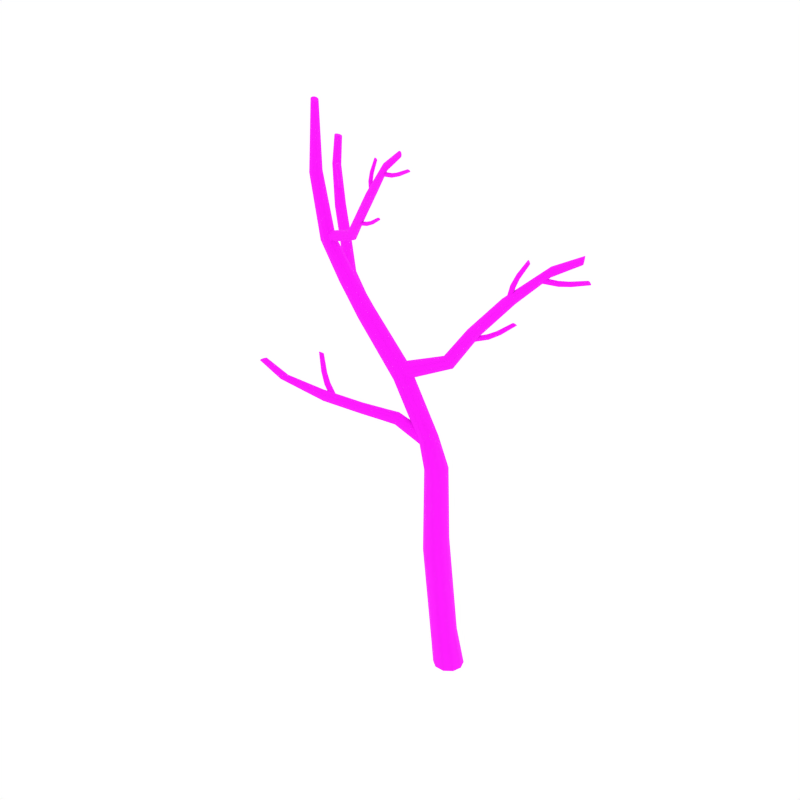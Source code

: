 # Source: DeadBirch_6.blend  (saved by Blender 2.79.0; exported with 4.5.12 LTS)
import bpy
from mathutils import Matrix  # noqa: F401  (used for matrix-valued properties, if any)

bpy.ops.wm.read_factory_settings(use_empty=True)
scene = bpy.context.scene
scene.name = 'Scene'

# ---- collections
col_collection_1 = bpy.data.collections.new('Collection 1'); scene.collection.children.link(col_collection_1)

# ---- images (referenced by path relative to the original .blend; pixels are not part of the script)
import os
ASSET_DIR = os.environ.get("B2B_ASSET_DIR", "")  # directory of the original .blend (textures are referenced by path, not embedded)
HERE = os.path.dirname(os.path.abspath(__file__))  # packed textures are extracted next to this script under _unpacked/

def load_image(name, relpath, width, height, colorspace="sRGB"):
    """Load a texture the original file referenced (path relative to the .blend, or extracted next to this script)."""
    p = next((c for c in (os.path.join(HERE, relpath), os.path.join(ASSET_DIR, relpath)) if relpath and os.path.exists(c)), "")
    if p:
        img = bpy.data.images.load(p, check_existing=True)
        img.name = name
    else:  # same state as the original file: an image datablock whose file is absent (Cycles renders it pink)
        img = bpy.data.images.new(name, width, height)
        img.source = "FILE"
        img.filepath = "//" + (relpath or name)
    img.colorspace_settings.name = colorspace
    return img
img_bark2_png = load_image('Bark2.png', 'Bark2.png', 1024, 1024, 'sRGB')

# ---- materials (node trees are filled in below, after node groups)
mat_birch_bark = bpy.data.materials.new('Birch_Bark')
mat_birch_bark.alpha_threshold = 0.0
mat_birch_bark.roughness = 0.5

# ---- node groups
ng_auto_smooth = bpy.data.node_groups.new('Auto Smooth', 'GeometryNodeTree')
_s = ng_auto_smooth.interface.new_socket(name='Geometry', in_out='OUTPUT', socket_type='NodeSocketGeometry')
_s = ng_auto_smooth.interface.new_socket(name='Geometry', in_out='INPUT', socket_type='NodeSocketGeometry')
_s = ng_auto_smooth.interface.new_socket(name='Angle', in_out='INPUT', socket_type='NodeSocketFloat')
_s.subtype = 'ANGLE'
_s.min_value = 0.0
_s.max_value = 3.142
ng_auto_smooth.is_modifier = True
_N = ng_auto_smooth.nodes; _L = ng_auto_smooth.links
n0 = _N.new('NodeGroupOutput'); n0.name = 'Group Output'; n0.location = (480, -100)
n1 = _N.new('NodeGroupInput'); n1.name = 'Group Input'; n1.location = (-420, -300)
n2 = _N.new('NodeGroupInput'); n2.name = 'Group Input.001'; n2.location = (-60, -100)
n3 = _N.new('GeometryNodeSetShadeSmooth'); n3.name = 'Set Shade Smooth'; n3.location = (120, -100)
n3.domain = 'EDGE'
n4 = _N.new('GeometryNodeSetShadeSmooth'); n4.name = 'Set Shade Smooth.001'; n4.location = (300, -100)
n5 = _N.new('GeometryNodeInputMeshEdgeAngle'); n5.name = 'Edge Angle'; n5.location = (-420, -220)
n6 = _N.new('GeometryNodeInputEdgeSmooth'); n6.name = 'Is Edge Smooth'; n6.location = (-60, -160)
n7 = _N.new('GeometryNodeInputShadeSmooth'); n7.name = 'Is Face Smooth'; n7.location = (-240, -340)
n8 = _N.new('FunctionNodeBooleanMath'); n8.name = 'Boolean Math'; n8.location = (-60, -220)
n9 = _N.new('FunctionNodeCompare'); n9.name = 'Compare'; n9.location = (-240, -180)
n9.operation = 'LESS_EQUAL'
_L.new(n5.outputs[0], n9.inputs[0])
_L.new(n4.outputs[0], n0.inputs[0])
_L.new(n1.outputs[1], n9.inputs[1])
_L.new(n9.outputs[0], n8.inputs[0])
_L.new(n7.outputs[0], n8.inputs[1])
_L.new(n2.outputs[0], n3.inputs[0])
_L.new(n6.outputs[0], n3.inputs[1])
_L.new(n3.outputs[0], n4.inputs[0])
_L.new(n8.outputs[0], n3.inputs[2])
n0.is_active_output = True

# ---- material node trees
mat_birch_bark.use_nodes = True; mat_birch_bark.node_tree.nodes.clear()
_N = mat_birch_bark.node_tree.nodes; _L = mat_birch_bark.node_tree.links
n0 = _N.new('ShaderNodeOutputMaterial'); n0.name = 'Material Output'; n0.location = (405, -465)
n1 = _N.new('ShaderNodeBsdfPrincipled'); n1.name = 'Principled BSDF'; n1.location = (115, -465)
n1.width = 150
n1.subsurface_method = 'BURLEY'
n1.inputs[2].default_value = 1.0
n1.inputs[3].default_value = 1.45
n1.inputs[9].default_value = (1.0, 1.0, 1.0)
n2 = _N.new('ShaderNodeTexImage'); n2.name = 'Image Texture.001'; n2.location = (-402, -432)
n2.width = 136
n2.image = img_bark2_png
_L.new(n1.outputs[0], n0.inputs[0])
_L.new(n2.outputs[0], n1.inputs[0])
n0.is_active_output = True

# ---- world
world_world = bpy.data.worlds.new('World'); scene.world = world_world
world_world.color = (1.0, 1.0, 1.0)
world_world.use_sun_shadow = False
world_world.sun_shadow_jitter_overblur = 0.0
world_world.cycles.sampling_method = 'NONE'
world_world.cycles.sample_map_resolution = 256

# ---- meshes
me_cylinder_055 = bpy.data.meshes.new('Cylinder.055')
me_cylinder_055.from_pydata([(0.2192, -0.148, -0.0009221), (0.2641, 0.009037, -0.002625), (0.08378, -0.2543, 0.001441), (-0.08573, -0.2544, 0.002913), (-0.2138, -0.1581, 0.002992), (-0.2641, -0.008299, 0.002473), (-0.2195, 0.1474, 0.001491), (-0.08845, 0.2505, -0.0001826), (0.07872, 0.2544, -0.002014), (0.2121, 0.1599, -0.002992), (-0.09803, -0.2032, 3.786), (-0.06942, -0.08823, 3.825), (-0.1913, -0.2817, 3.76), (-0.3159, -0.2853, 3.77), (-0.4156, -0.2147, 3.805), (-0.4576, -0.1018, 3.844), (-0.4267, 0.01723, 3.873), (-0.3288, 0.09369, 3.88), (-0.2066, 0.09359, 3.873), (-0.1099, 0.02312, 3.857), (-1.607, -0.2287, 6.256), (-1.58, -0.1403, 6.274), (-1.653, -0.2853, 6.196), (-1.709, -0.2868, 6.118), (-1.751, -0.2301, 6.051), (-1.759, -0.1368, 6.02), (-1.725, -0.04533, 6.036), (-1.664, 0.01046, 6.091), (-1.605, 0.007467, 6.17), (-1.578, -0.05168, 6.242), (-2.578, -0.1812, 9.283), (-2.564, -0.1443, 9.283), (-2.607, -0.2038, 9.293), (-2.642, -0.2038, 9.311), (-2.668, -0.1812, 9.328), (-2.675, -0.1443, 9.339), (-2.661, -0.1082, 9.339), (-2.632, -0.08688, 9.329), (-2.599, -0.08688, 9.312), (-2.573, -0.1082, 9.295), (-0.8432, -0.2824, 5.479), (-0.2421, -0.2813, 4.457), (-0.2155, -0.1849, 4.468), (-0.8172, -0.1854, 5.502), (-0.8914, -0.344, 5.41), (-0.313, -0.3421, 4.417), (-0.9476, -0.3447, 5.319), (-0.4005, -0.3411, 4.369), (-0.9901, -0.2823, 5.244), (-0.4698, -0.283, 4.331), (-1.0, -0.1812, 5.212), (-0.4963, -0.1909, 4.312), (-0.9736, -0.08076, 5.234), (-0.4708, -0.09574, 4.318), (-0.9165, -0.01872, 5.301), (-0.3989, -0.03269, 4.348), (-0.8572, -0.02097, 5.393), (-0.3102, -0.03033, 4.399), (-0.8229, -0.08672, 5.471), (-0.2413, -0.08981, 4.447), (-1.715, -0.05767, 6.099), (-1.754, -0.1198, 6.091), (-1.672, -0.01722, 6.146), (-1.645, -0.01376, 6.217), (-1.643, -0.04963, 6.285), (-1.668, -0.1116, 6.322), (-1.709, -0.176, 6.315), (-1.748, -0.2201, 6.264), (-1.774, -0.2226, 6.19), (-1.778, -0.1816, 6.125), (-2.555, 0.5039, 6.337), (-2.591, 0.4455, 6.333), (-2.508, 0.5394, 6.375), (-2.469, 0.5384, 6.435), (-2.455, 0.5002, 6.493), (-2.469, 0.4392, 6.527), (-2.506, 0.3787, 6.523), (-2.551, 0.3402, 6.481), (-2.589, 0.3423, 6.419), (-2.605, 0.385, 6.364), (-2.875, 0.7729, 6.739), (-2.9, 0.7174, 6.735), (-2.839, 0.8102, 6.773), (-2.808, 0.8148, 6.828), (-2.794, 0.784, 6.882), (-2.802, 0.7294, 6.913), (-2.828, 0.672, 6.91), (-2.861, 0.6322, 6.871), (-2.892, 0.6287, 6.814), (-2.908, 0.6633, 6.763), (-3.256, 1.067, 7.214), (-3.28, 1.011, 7.21), (-3.222, 1.105, 7.25), (-3.194, 1.111, 7.306), (-3.183, 1.082, 7.361), (-3.191, 1.028, 7.393), (-3.217, 0.9699, 7.389), (-3.247, 0.9288, 7.35), (-3.274, 0.9236, 7.292), (-3.288, 0.9569, 7.239), (-3.62, 1.389, 7.86), (-3.65, 1.354, 7.868), (-3.575, 1.4, 7.854), (-3.53, 1.382, 7.853), (-3.504, 1.342, 7.858), (-3.507, 1.295, 7.867), (-3.537, 1.259, 7.875), (-3.584, 1.247, 7.878), (-3.63, 1.266, 7.877), (-3.654, 1.308, 7.875), (-3.725, 1.556, 8.306), (-3.75, 1.527, 8.314), (-3.687, 1.564, 8.295), (-3.65, 1.548, 8.288), (-3.629, 1.513, 8.287), (-3.632, 1.473, 8.293), (-3.658, 1.443, 8.302), (-3.698, 1.434, 8.31), (-3.736, 1.452, 8.316), (-3.754, 1.488, 8.319), (-3.204, 1.045, 7.691), (-3.205, 1.025, 7.679), (-3.216, 1.06, 7.704), (-3.237, 1.064, 7.715), (-3.259, 1.055, 7.718), (-3.274, 1.036, 7.712), (-3.275, 1.016, 7.699), (-3.263, 1.002, 7.684), (-3.241, 0.9983, 7.673), (-3.218, 1.007, 7.672), (-3.158, 0.9755, 7.834), (-3.157, 0.9541, 7.826), (-3.171, 0.9943, 7.838), (-3.193, 1.003, 7.837), (-3.215, 0.9977, 7.83), (-3.229, 0.9807, 7.82), (-3.229, 0.9586, 7.811), (-3.215, 0.9399, 7.806), (-3.192, 0.9317, 7.807), (-3.17, 0.9374, 7.816), (-3.124, 0.8788, 8.054), (-3.124, 0.8602, 8.048), (-3.135, 0.8955, 8.055), (-3.153, 0.9037, 8.051), (-3.171, 0.8999, 8.042), (-3.182, 0.8856, 8.033), (-3.182, 0.8664, 8.027), (-3.17, 0.8497, 8.024), (-3.151, 0.8419, 8.029), (-3.134, 0.8462, 8.039), (-3.32, 1.153, 7.509), (-3.323, 1.135, 7.495), (-3.329, 1.165, 7.527), (-3.346, 1.165, 7.544), (-3.364, 1.152, 7.553), (-3.378, 1.133, 7.55), (-3.381, 1.114, 7.536), (-3.373, 1.103, 7.515), (-3.356, 1.104, 7.498), (-3.337, 1.116, 7.491), (-2.844, -1.338, 5.418), (-2.814, -1.325, 5.437), (-2.793, -1.293, 5.444), (-2.79, -1.256, 5.435), (-2.803, -1.229, 5.412), (-2.829, -1.221, 5.385), (-2.858, -1.236, 5.365), (-2.878, -1.268, 5.359), (-2.869, -1.33, 5.392), (-2.882, -1.303, 5.371), (-2.449, -1.287, 5.198), (-2.417, -1.27, 5.225), (-2.398, -1.23, 5.238), (-2.399, -1.185, 5.231), (-2.417, -1.153, 5.205), (-2.446, -1.146, 5.172), (-2.475, -1.165, 5.144), (-2.494, -1.204, 5.133), (-2.477, -1.278, 5.167), (-2.495, -1.247, 5.143), (-1.788, -1.021, 4.944), (-1.792, -1.009, 5.003), (-1.826, -0.9809, 5.044), (-1.874, -0.9463, 5.05), (-1.915, -0.9162, 5.02), (-1.935, -0.9034, 4.967), (-1.927, -0.9131, 4.909), (-1.894, -0.9424, 4.87), (-1.809, -1.009, 4.893), (-1.849, -0.9793, 4.865), (-1.258, -0.7266, 4.776), (-1.26, -0.7134, 4.834), (-1.292, -0.6822, 4.875), (-1.338, -0.6454, 4.881), (-1.379, -0.6144, 4.852), (-1.4, -0.6021, 4.798), (-1.393, -0.6139, 4.741), (-1.362, -0.6457, 4.702), (-1.281, -0.7149, 4.725), (-1.32, -0.6847, 4.697), (-0.7866, -0.4637, 4.63), (-0.7692, -0.4429, 4.691), (-0.7827, -0.3957, 4.738), (-0.8202, -0.3413, 4.75), (-0.8628, -0.2986, 4.723), (-0.8966, -0.2846, 4.668), (-0.9087, -0.3051, 4.606), (-0.8955, -0.3527, 4.562), (-0.8214, -0.4495, 4.578), (-0.8626, -0.408, 4.552), (-0.2931, -0.2918, 4.293), (-0.2437, -0.261, 4.349), (-0.2228, -0.1912, 4.385), (-0.238, -0.1121, 4.386), (-0.2777, -0.05383, 4.35), (-0.3294, -0.03803, 4.291), (-0.3733, -0.07128, 4.234), (-0.3936, -0.1405, 4.2), (-0.3446, -0.2746, 4.238), (-0.3828, -0.2178, 4.203), (-0.2622, 0.09275, 0.509), (-0.1602, 0.1895, 0.5767), (-0.1088, -0.2898, 0.5277), (-0.2279, -0.1991, 0.4814), (0.1425, -0.04064, 0.7181), (0.1246, -0.1877, 0.6788), (-0.02529, 0.191, 0.6536), (-0.2858, -0.05635, 0.4742), (0.03048, -0.2876, 0.6036), (0.08685, 0.1015, 0.7086), (-0.4571, 0.06663, 2.336), (-0.2933, -0.3066, 2.311), (-0.0404, -0.06425, 2.487), (-0.3521, 0.1606, 2.394), (-0.418, -0.2187, 2.288), (-0.05694, -0.2067, 2.44), (-0.2137, 0.1612, 2.454), (-0.48, -0.0793, 2.297), (-0.1508, -0.3033, 2.369), (-0.09869, 0.07398, 2.492), (-1.712, -0.8602, 4.844), (-1.698, -0.8342, 4.855), (-1.68, -0.8228, 4.878), (-1.666, -0.8308, 4.905), (-1.658, -0.8546, 4.922), (-1.66, -0.8851, 4.926), (-1.673, -0.9105, 4.913), (-1.69, -0.9208, 4.89), (-1.714, -0.8896, 4.849), (-1.706, -0.9125, 4.866), (-2.134, -0.7117, 5.537), (-2.116, -0.6954, 5.526), (-2.091, -0.6919, 5.521), (-2.067, -0.7029, 5.524), (-2.055, -0.7243, 5.532), (-2.058, -0.7476, 5.543), (-2.076, -0.7638, 5.553), (-2.101, -0.7664, 5.558), (-2.136, -0.7342, 5.548), (-2.124, -0.7548, 5.556), (-2.025, -0.7814, 5.253), (-2.005, -0.7608, 5.243), (-1.974, -0.755, 5.242), (-1.946, -0.7667, 5.25), (-1.932, -0.7914, 5.262), (-1.937, -0.8194, 5.273), (-1.958, -0.8399, 5.28), (-1.988, -0.8445, 5.281), (-2.029, -0.8083, 5.265), (-2.015, -0.8321, 5.276), (-1.92, -0.8223, 5.071), (-1.901, -0.7979, 5.074), (-1.875, -0.7878, 5.089), (-1.853, -0.7966, 5.109), (-1.842, -0.8205, 5.125), (-1.846, -0.8502, 5.131), (-1.865, -0.8743, 5.126), (-1.89, -0.8832, 5.112), (-1.924, -0.851, 5.079), (-1.913, -0.874, 5.094), (-2.068, -0.2492, 6.686), (-2.018, -0.1977, 6.735), (-1.994, -0.1163, 6.748), (-2.0, -0.03512, 6.721), (-2.127, -0.2499, 6.623), (-2.173, -0.1983, 6.569), (-2.185, -0.1146, 6.544), (-2.157, -0.03216, 6.555), (-2.099, 0.0194, 6.598), (-2.037, 0.01803, 6.662), (-2.616, -0.1584, 8.235), (-2.391, -0.1633, 7.206), (-2.366, -0.09059, 7.209), (-2.595, -0.09558, 8.237), (-2.667, -0.1975, 8.22), (-2.45, -0.2085, 7.188), (-2.728, -0.1973, 8.199), (-2.522, -0.208, 7.163), (-2.777, -0.1578, 8.179), (-2.579, -0.1621, 7.141), (-2.794, -0.09464, 8.168), (-2.599, -0.0893, 7.129), (-2.773, -0.03208, 8.169), (-2.574, -0.01729, 7.13), (-2.721, 0.007492, 8.18), (-2.513, 0.02872, 7.144), (-2.658, 0.007122, 8.202), (-2.439, 0.02849, 7.169), (-2.611, -0.03302, 8.225), (-2.384, -0.01815, 7.195), (-2.478, -0.1559, 7.254), (-2.485, -0.1141, 7.286), (-2.471, -0.1717, 7.203), (-2.464, -0.1541, 7.152), (-2.46, -0.1092, 7.121), (-2.462, -0.0545, 7.121), (-2.47, -0.01111, 7.154), (-2.481, 0.004622, 7.206), (-2.489, -0.01483, 7.258), (-2.488, -0.06117, 7.288), (-1.982, -0.1929, 7.389), (-1.996, -0.1492, 7.415), (-1.953, -0.2121, 7.347), (-1.919, -0.1982, 7.306), (-1.893, -0.156, 7.283), (-1.886, -0.1017, 7.285), (-1.901, -0.0563, 7.312), (-1.933, -0.03646, 7.352), (-1.969, -0.05192, 7.393), (-1.991, -0.09628, 7.417), (-1.736, -0.2966, 7.702), (-1.752, -0.2552, 7.718), (-1.7, -0.3189, 7.68), (-1.655, -0.3131, 7.663), (-1.619, -0.2807, 7.656), (-1.607, -0.234, 7.663), (-1.622, -0.1911, 7.68), (-1.661, -0.1676, 7.699), (-1.708, -0.1746, 7.716), (-1.742, -0.2094, 7.724), (-1.248, -0.5755, 8.241), (-1.263, -0.5308, 8.244), (-1.21, -0.604, 8.236), (-1.162, -0.6046, 8.233), (-1.122, -0.5764, 8.232), (-1.106, -0.5302, 8.234), (-1.121, -0.4839, 8.237), (-1.161, -0.4547, 8.238), (-1.211, -0.4553, 8.241), (-1.249, -0.4855, 8.244), (-0.8733, -0.6399, 8.733), (-0.8794, -0.6078, 8.747), (-0.8634, -0.6574, 8.703), (-0.8522, -0.6529, 8.668), (-0.8439, -0.6275, 8.642), (-0.8426, -0.5912, 8.635), (-0.8489, -0.5579, 8.65), (-0.8617, -0.5402, 8.681), (-0.8738, -0.5458, 8.716), (-0.8794, -0.5724, 8.742), (-0.5757, -0.6712, 8.959), (-0.5795, -0.6441, 8.972), (-0.5713, -0.6859, 8.932), (-0.5667, -0.6818, 8.902), (-0.5639, -0.6601, 8.879), (-0.5644, -0.6292, 8.873), (-0.5682, -0.6011, 8.887), (-0.5751, -0.5863, 8.914), (-0.5803, -0.5913, 8.945), (-0.5809, -0.614, 8.967), (-1.226, -0.5219, 8.421), (-1.226, -0.5417, 8.42), (-1.214, -0.5053, 8.42), (-1.195, -0.4987, 8.417), (-1.176, -0.5048, 8.414), (-1.164, -0.5213, 8.412), (-1.164, -0.5418, 8.411), (-1.176, -0.5586, 8.411), (-1.196, -0.5649, 8.413), (-1.215, -0.558, 8.418), (-1.2, -0.5135, 8.561), (-1.2, -0.5331, 8.563), (-1.192, -0.4981, 8.551), (-1.177, -0.4928, 8.538), (-1.161, -0.5002, 8.527), (-1.151, -0.5173, 8.522), (-1.151, -0.5375, 8.525), (-1.161, -0.5535, 8.533), (-1.177, -0.5584, 8.546), (-1.191, -0.5501, 8.558), (-1.134, -0.4945, 8.757), (-1.134, -0.511, 8.759), (-1.128, -0.4818, 8.747), (-1.118, -0.478, 8.734), (-1.106, -0.4848, 8.723), (-1.098, -0.4995, 8.718), (-1.097, -0.5166, 8.721), (-1.105, -0.5297, 8.73), (-1.116, -0.5332, 8.743), (-1.127, -0.5256, 8.755), (-1.218, -0.5187, 8.214), (-1.217, -0.5382, 8.211), (-1.207, -0.5024, 8.219), (-1.188, -0.4959, 8.224), (-1.169, -0.502, 8.228), (-1.156, -0.5184, 8.228), (-1.155, -0.5386, 8.224), (-1.166, -0.555, 8.218), (-1.186, -0.5611, 8.212), (-1.205, -0.5544, 8.21), (-0.7326, -0.5951, 8.563), (-0.7366, -0.6144, 8.565), (-0.7329, -0.577, 8.572), (-0.7371, -0.5673, 8.59), (-0.7435, -0.5701, 8.609), (-0.75, -0.5842, 8.623), (-0.7542, -0.6042, 8.625), (-0.7553, -0.6224, 8.615), (-0.7512, -0.6319, 8.597), (-0.7434, -0.6284, 8.578), (-0.598, -0.6023, 8.608), (-0.5986, -0.6218, 8.611), (-0.6061, -0.5846, 8.613), (-0.6199, -0.5756, 8.625), (-0.6339, -0.579, 8.64), (-0.6429, -0.5936, 8.651), (-0.6437, -0.6137, 8.654), (-0.6362, -0.632, 8.648), (-0.6223, -0.6408, 8.635), (-0.6074, -0.6364, 8.621), (-0.412, -0.6008, 8.7), (-0.4117, -0.6173, 8.703), (-0.4204, -0.5862, 8.703), (-0.434, -0.5791, 8.711), (-0.4473, -0.5826, 8.721), (-0.4554, -0.5952, 8.73), (-0.4553, -0.6123, 8.733), (-0.4472, -0.6274, 8.729), (-0.4334, -0.6343, 8.721), (-0.4195, -0.63, 8.711), (-0.9359, -0.5625, 8.54), (-0.9423, -0.5811, 8.543), (-0.93, -0.5456, 8.55), (-0.9265, -0.5372, 8.568), (-0.9266, -0.5409, 8.588), (-0.9307, -0.5551, 8.602), (-0.9374, -0.5743, 8.605), (-0.9448, -0.5912, 8.595), (-0.9487, -0.5992, 8.576), (-0.947, -0.5951, 8.556), (-1.511, -0.262, 7.617), (-1.509, -0.2424, 7.616), (-1.517, -0.2777, 7.627), (-1.525, -0.2835, 7.645), (-1.532, -0.2766, 7.663), (-1.535, -0.2598, 7.674), (-1.533, -0.2396, 7.674), (-1.527, -0.2233, 7.663), (-1.519, -0.2179, 7.644), (-1.512, -0.2257, 7.627), (-1.385, -0.2896, 7.673), (-1.38, -0.2707, 7.674), (-1.398, -0.3031, 7.679), (-1.415, -0.3061, 7.691), (-1.428, -0.297, 7.703), (-1.433, -0.2793, 7.712), (-1.427, -0.2598, 7.713), (-1.415, -0.2456, 7.706), (-1.398, -0.243, 7.694), (-1.384, -0.2532, 7.682), (-1.216, -0.3348, 7.782), (-1.211, -0.319, 7.784), (-1.229, -0.3457, 7.785), (-1.244, -0.3473, 7.793), (-1.257, -0.3389, 7.801), (-1.261, -0.3235, 7.808), (-1.256, -0.3072, 7.81), (-1.243, -0.2958, 7.805), (-1.228, -0.2945, 7.797), (-1.215, -0.3039, 7.789), (-1.711, -0.2353, 7.577), (-1.711, -0.2156, 7.577), (-1.711, -0.2517, 7.588), (-1.711, -0.2584, 7.607), (-1.712, -0.2525, 7.627), (-1.712, -0.2362, 7.639), (-1.713, -0.2158, 7.639), (-1.714, -0.199, 7.627), (-1.714, -0.1927, 7.608), (-1.712, -0.1995, 7.588), (-0.9749, -0.08365, 5.479), (-0.9484, -0.1567, 5.524), (-0.9819, -0.04543, 5.396), (-0.9632, -0.05708, 5.306), (-0.9252, -0.1153, 5.244), (-0.8844, -0.1982, 5.235), (-0.8568, -0.274, 5.281), (-0.856, -0.3157, 5.365), (-0.8778, -0.3023, 5.457), (-0.9111, -0.2385, 5.517), (-0.3791, 0.2471, 5.645), (-0.3658, 0.1817, 5.674), (-0.3605, 0.2944, 5.592), (-0.3142, 0.3058, 5.534), (-0.2574, 0.2757, 5.495), (-0.2134, 0.2151, 5.489), (-0.1993, 0.1475, 5.518), (-0.2224, 0.09673, 5.57), (-0.2717, 0.08629, 5.628), (-0.3254, 0.1213, 5.668), (-0.124, 0.4872, 6.086), (-0.1146, 0.4252, 6.102), (-0.0964, 0.5407, 6.06), (-0.03995, 0.5657, 6.035), (0.02387, 0.5512, 6.021), (0.06962, 0.5026, 6.022), (0.07984, 0.4387, 6.038), (0.04967, 0.3824, 6.06), (-0.009402, 0.358, 6.085), (-0.07189, 0.3765, 6.102), (0.2585, 0.8205, 6.587), (0.268, 0.7583, 6.601), (0.2867, 0.8752, 6.564), (0.344, 0.9014, 6.542), (0.4087, 0.8882, 6.531), (0.4549, 0.8401, 6.533), (0.4652, 0.7759, 6.548), (0.4347, 0.7186, 6.567), (0.3748, 0.6929, 6.588), (0.3113, 0.7101, 6.603), (0.8083, 1.229, 7.095), (0.8237, 1.19, 7.12), (0.8017, 1.248, 7.049), (0.8083, 1.24, 7.0), (0.8261, 1.206, 6.966), (0.8472, 1.161, 6.961), (0.8633, 1.12, 6.986), (0.8665, 1.099, 7.033), (0.8583, 1.108, 7.083), (0.843, 1.145, 7.116), (1.211, 1.486, 7.283), (1.226, 1.454, 7.305), (1.2, 1.5, 7.245), (1.2, 1.49, 7.203), (1.21, 1.459, 7.175), (1.226, 1.419, 7.171), (1.241, 1.386, 7.193), (1.249, 1.371, 7.233), (1.249, 1.382, 7.276), (1.241, 1.415, 7.303), (0.3666, 0.8127, 6.824), (0.3545, 0.8368, 6.82), (0.3899, 0.7982, 6.819), (0.4163, 0.7997, 6.81), (0.4353, 0.817, 6.798), (0.4394, 0.8432, 6.789), (0.4271, 0.8682, 6.785), (0.4024, 0.8823, 6.787), (0.3753, 0.8799, 6.797), (0.3575, 0.8622, 6.81), (0.4407, 0.8519, 6.999), (0.4302, 0.8768, 7.0), (0.4574, 0.835, 6.985), (0.475, 0.8334, 6.964), (0.4865, 0.848, 6.943), (0.487, 0.8731, 6.93), (0.4762, 0.8989, 6.931), (0.4574, 0.9155, 6.944), (0.4391, 0.9163, 6.966), (0.4296, 0.9012, 6.988), (0.5854, 0.9142, 7.236), (0.5772, 0.9356, 7.237), (0.5972, 0.8993, 7.222), (0.6089, 0.8971, 7.201), (0.616, 0.9089, 7.182), (0.6152, 0.93, 7.171), (0.6069, 0.9522, 7.173), (0.5933, 0.967, 7.186), (0.581, 0.9684, 7.207), (0.5757, 0.9561, 7.227), (0.3218, 0.7605, 6.548), (0.3102, 0.7841, 6.541), (0.346, 0.7476, 6.552), (0.3739, 0.751, 6.553), (0.3946, 0.7699, 6.55), (0.4, 0.7969, 6.544), (0.3881, 0.8213, 6.537), (0.3633, 0.8339, 6.53), (0.3348, 0.8295, 6.529), (0.3147, 0.8101, 6.534), (0.9578, 1.207, 6.826), (0.9422, 1.229, 6.828), (0.9705, 1.187, 6.84), (0.976, 1.177, 6.866), (0.972, 1.182, 6.894), (0.9595, 1.199, 6.912), (0.9433, 1.222, 6.914), (0.9286, 1.241, 6.9), (0.9229, 1.25, 6.873), (0.9292, 1.246, 6.845), (1.128, 1.3, 6.837), (1.117, 1.324, 6.839), (1.13, 1.275, 6.848), (1.122, 1.26, 6.87), (1.107, 1.26, 6.894), (1.091, 1.276, 6.91), (1.079, 1.301, 6.912), (1.076, 1.326, 6.899), (1.084, 1.341, 6.876), (1.1, 1.34, 6.853), (1.379, 1.422, 6.891), (1.37, 1.444, 6.893), (1.378, 1.401, 6.9), (1.368, 1.387, 6.916), (1.353, 1.386, 6.935), (1.338, 1.4, 6.947), (1.329, 1.422, 6.95), (1.329, 1.444, 6.94), (1.339, 1.457, 6.922), (1.356, 1.457, 6.905), (0.7254, 1.05, 6.872), (0.7074, 1.07, 6.875), (0.745, 1.035, 6.884), (0.7592, 1.031, 6.908), (0.7625, 1.041, 6.935), (0.753, 1.06, 6.953), (0.7345, 1.081, 6.957), (0.713, 1.095, 6.945), (0.6983, 1.098, 6.92), (0.6972, 1.089, 6.893), (0.1629, 0.6051, 5.963), (0.1779, 0.583, 5.96), (0.1459, 0.6183, 5.98), (0.1339, 0.6174, 6.005), (0.1321, 0.6024, 6.029), (0.1407, 0.5789, 6.041), (0.1561, 0.556, 6.038), (0.172, 0.5416, 6.02), (0.1835, 0.5429, 5.993), (0.1861, 0.5597, 5.971), (0.3014, 0.7123, 6.044), (0.32, 0.693, 6.042), (0.277, 0.719, 6.054), (0.2562, 0.7102, 6.07), (0.2474, 0.689, 6.086), (0.2538, 0.6634, 6.095), (0.2729, 0.6434, 6.093), (0.2971, 0.6359, 6.081), (0.3178, 0.6453, 6.064), (0.3265, 0.668, 6.05), (0.4844, 0.8612, 6.198), (0.5008, 0.8454, 6.197), (0.4624, 0.8655, 6.204), (0.4434, 0.8563, 6.215), (0.4349, 0.837, 6.225), (0.4402, 0.8149, 6.232), (0.4571, 0.7985, 6.231), (0.4791, 0.7937, 6.223), (0.4981, 0.8034, 6.212), (0.5063, 0.8238, 6.203), (-0.06375, 0.4484, 5.906), (-0.05165, 0.4245, 5.903), (-0.07377, 0.4662, 5.924), (-0.07701, 0.4713, 5.952), (-0.0719, 0.4612, 5.977), (-0.06087, 0.4397, 5.991), (-0.04837, 0.4149, 5.988), (-0.03994, 0.3957, 5.969), (-0.03745, 0.391, 5.941), (-0.04143, 0.4029, 5.916)], [], [(233, 230, 16, 17), (50, 48, 24, 25), (234, 231, 13, 14), (235, 232, 11, 10), (236, 233, 17, 18), (237, 234, 14, 15), (238, 235, 10, 12), (239, 236, 18, 19), (230, 237, 15, 16), (231, 238, 12, 13), (232, 239, 19, 11), (12, 10, 41, 45), (44, 40, 20, 22), (58, 56, 28, 29), (52, 50, 25, 26), (43, 58, 29, 21), (54, 52, 26, 27), (48, 46, 23, 24), (46, 44, 22, 23), (56, 54, 27, 28), (289, 288, 305, 307), (18, 17, 55, 57), (15, 14, 49, 51), (40, 43, 21, 20), (19, 18, 57, 59), (16, 15, 51, 53), (13, 12, 45, 47), (11, 19, 59, 42), (17, 16, 53, 55), (14, 13, 47, 49), (282, 283, 309, 292), (283, 289, 307, 309), (287, 286, 301, 303), (286, 285, 299, 301), (288, 287, 303, 305), (285, 284, 297, 299), (284, 280, 295, 297), (30, 31, 39, 38, 37, 36, 35, 34, 33, 32), (308, 306, 38, 39), (302, 300, 35, 36), (296, 294, 32, 33), (293, 308, 39, 31), (304, 302, 36, 37), (298, 296, 33, 34), (294, 290, 30, 32), (306, 304, 37, 38), (300, 298, 34, 35), (281, 282, 292, 291), (41, 42, 43, 40), (45, 41, 40, 44), (47, 45, 44, 46), (49, 47, 46, 48), (51, 49, 48, 50), (53, 51, 50, 52), (55, 53, 52, 54), (57, 55, 54, 56), (59, 57, 56, 58), (42, 59, 58, 43), (10, 11, 42, 41), (64, 63, 73, 74), (60, 61, 71, 70), (68, 67, 77, 78), (65, 64, 74, 75), (62, 60, 70, 72), (69, 68, 78, 79), (66, 65, 75, 76), (63, 62, 72, 73), (61, 69, 79, 71), (67, 66, 76, 77), (70, 71, 81, 80), (78, 77, 87, 88), (75, 74, 84, 85), (72, 70, 80, 82), (79, 78, 88, 89), (76, 75, 85, 86), (73, 72, 82, 83), (71, 79, 89, 81), (77, 76, 86, 87), (74, 73, 83, 84), (88, 87, 97, 98), (85, 84, 94, 95), (82, 80, 90, 92), (89, 88, 98, 99), (86, 85, 95, 96), (83, 82, 92, 93), (81, 89, 99, 91), (87, 86, 96, 97), (84, 83, 93, 94), (80, 81, 91, 90), (95, 94, 104, 105), (92, 90, 100, 102), (99, 98, 108, 109), (96, 95, 105, 106), (93, 92, 102, 103), (91, 99, 109, 101), (97, 96, 106, 107), (94, 93, 103, 104), (90, 91, 101, 100), (98, 97, 107, 108), (102, 100, 110, 112), (109, 108, 118, 119), (106, 105, 115, 116), (103, 102, 112, 113), (101, 109, 119, 111), (107, 106, 116, 117), (104, 103, 113, 114), (100, 101, 111, 110), (108, 107, 117, 118), (105, 104, 114, 115), (125, 135, 134, 124), (122, 132, 130, 120), (129, 139, 138, 128), (126, 136, 135, 125), (123, 133, 132, 122), (121, 131, 139, 129), (127, 137, 136, 126), (124, 134, 133, 123), (120, 130, 131, 121), (128, 138, 137, 127), (132, 142, 140, 130), (139, 149, 148, 138), (136, 146, 145, 135), (133, 143, 142, 132), (131, 141, 149, 139), (137, 147, 146, 136), (134, 144, 143, 133), (130, 140, 141, 131), (138, 148, 147, 137), (135, 145, 144, 134), (123, 122, 152, 153), (121, 129, 159, 151), (127, 126, 156, 157), (124, 123, 153, 154), (120, 121, 151, 150), (128, 127, 157, 158), (125, 124, 154, 155), (122, 120, 150, 152), (129, 128, 158, 159), (126, 125, 155, 156), (141, 140, 142, 143, 144, 145, 146, 147, 148, 149), (175, 176, 166, 165), (274, 264, 265, 275), (173, 174, 164, 163), (172, 173, 163, 162), (174, 175, 165, 164), (170, 171, 161, 160), (178, 170, 160, 168), (179, 178, 168, 169), (171, 172, 162, 161), (176, 177, 167, 166), (177, 179, 169, 167), (180, 181, 171, 170), (188, 180, 170, 178), (181, 182, 172, 171), (187, 189, 179, 177), (186, 187, 177, 176), (185, 186, 176, 175), (189, 188, 178, 179), (183, 184, 174, 173), (182, 183, 173, 172), (197, 199, 189, 187), (196, 197, 187, 186), (199, 198, 188, 189), (194, 195, 185, 184), (193, 194, 184, 183), (192, 193, 183, 182), (195, 196, 186, 185), (190, 191, 181, 180), (198, 190, 180, 188), (184, 185, 175, 174), (203, 204, 194, 193), (205, 206, 196, 195), (201, 202, 192, 191), (200, 201, 191, 190), (208, 200, 190, 198), (202, 203, 193, 192), (207, 209, 199, 197), (206, 207, 197, 196), (191, 192, 182, 181), (204, 205, 195, 194), (212, 213, 203, 202), (219, 218, 208, 209), (217, 219, 209, 207), (216, 217, 207, 206), (218, 210, 200, 208), (214, 215, 205, 204), (213, 214, 204, 203), (209, 208, 198, 199), (211, 212, 202, 201), (210, 211, 201, 200), (1, 9, 229, 224), (3, 2, 228, 222), (6, 5, 227, 220), (9, 8, 226, 229), (2, 0, 225, 228), (5, 4, 223, 227), (8, 7, 221, 226), (0, 1, 224, 225), (4, 3, 222, 223), (7, 6, 220, 221), (224, 229, 239, 232), (222, 228, 238, 231), (220, 227, 237, 230), (229, 226, 236, 239), (228, 225, 235, 238), (227, 223, 234, 237), (226, 221, 233, 236), (225, 224, 232, 235), (223, 222, 231, 234), (221, 220, 230, 233), (111, 119, 118, 117, 116, 115, 114, 113, 112, 110), (215, 216, 206, 205), (280, 281, 291, 295), (276, 277, 247, 246), (270, 271, 241, 240), (263, 253, 254, 264), (261, 251, 252, 262), (279, 278, 248, 249), (274, 275, 245, 244), (265, 255, 256, 266), (272, 273, 243, 242), (258, 259, 257, 256, 255, 254, 253, 252, 251, 250), (268, 258, 250, 260), (267, 257, 259, 269), (270, 260, 261, 271), (278, 268, 260, 270), (279, 269, 268, 278), (271, 261, 262, 272), (276, 266, 267, 277), (275, 265, 266, 276), (260, 250, 251, 261), (273, 263, 264, 274), (272, 262, 263, 273), (271, 272, 242, 241), (277, 279, 249, 247), (269, 259, 258, 268), (275, 276, 246, 245), (168, 160, 161, 162, 163, 164, 165, 166, 167, 169), (262, 252, 253, 263), (278, 270, 240, 248), (273, 274, 244, 243), (266, 256, 257, 267), (264, 254, 255, 265), (277, 267, 269, 279), (25, 24, 285, 286), (28, 27, 288, 289), (22, 20, 281, 280), (24, 23, 284, 285), (27, 26, 287, 288), (21, 29, 283, 282), (23, 22, 280, 284), (26, 25, 286, 287), (29, 28, 289, 283), (20, 21, 282, 281), (291, 292, 293, 290), (295, 291, 290, 294), (297, 295, 294, 296), (299, 297, 296, 298), (301, 299, 298, 300), (303, 301, 300, 302), (305, 303, 302, 304), (307, 305, 304, 306), (309, 307, 306, 308), (292, 309, 308, 293), (293, 31, 30, 290), (314, 324, 323, 313), (310, 320, 321, 311), (318, 328, 327, 317), (315, 325, 324, 314), (312, 322, 320, 310), (319, 329, 328, 318), (316, 326, 325, 315), (313, 323, 322, 312), (311, 321, 329, 319), (317, 327, 326, 316), (320, 330, 331, 321), (328, 338, 337, 327), (325, 335, 334, 324), (322, 332, 330, 320), (329, 339, 338, 328), (326, 336, 335, 325), (323, 333, 332, 322), (321, 331, 339, 329), (327, 337, 336, 326), (324, 334, 333, 323), (338, 348, 347, 337), (335, 345, 344, 334), (332, 342, 340, 330), (339, 349, 348, 338), (336, 346, 345, 335), (333, 343, 342, 332), (331, 341, 349, 339), (337, 347, 346, 336), (334, 344, 343, 333), (330, 340, 341, 331), (345, 355, 354, 344), (342, 352, 350, 340), (349, 359, 358, 348), (346, 356, 355, 345), (343, 353, 352, 342), (341, 351, 359, 349), (347, 357, 356, 346), (344, 354, 353, 343), (340, 350, 351, 341), (348, 358, 357, 347), (352, 362, 360, 350), (359, 369, 368, 358), (356, 366, 365, 355), (353, 363, 362, 352), (351, 361, 369, 359), (357, 367, 366, 356), (354, 364, 363, 353), (350, 360, 361, 351), (358, 368, 367, 357), (355, 365, 364, 354), (361, 360, 362, 363, 364, 365, 366, 367, 368, 369), (375, 374, 384, 385), (372, 370, 380, 382), (379, 378, 388, 389), (376, 375, 385, 386), (373, 372, 382, 383), (371, 379, 389, 381), (377, 376, 386, 387), (374, 373, 383, 384), (370, 371, 381, 380), (378, 377, 387, 388), (382, 380, 390, 392), (389, 388, 398, 399), (386, 385, 395, 396), (383, 382, 392, 393), (381, 389, 399, 391), (387, 386, 396, 397), (384, 383, 393, 394), (380, 381, 391, 390), (388, 387, 397, 398), (385, 384, 394, 395), (373, 403, 402, 372), (371, 401, 409, 379), (377, 407, 406, 376), (374, 404, 403, 373), (370, 400, 401, 371), (378, 408, 407, 377), (375, 405, 404, 374), (372, 402, 400, 370), (379, 409, 408, 378), (376, 406, 405, 375), (391, 399, 398, 397, 396, 395, 394, 393, 392, 390), (415, 425, 424, 414), (412, 422, 420, 410), (419, 429, 428, 418), (416, 426, 425, 415), (413, 423, 422, 412), (411, 421, 429, 419), (417, 427, 426, 416), (414, 424, 423, 413), (410, 420, 421, 411), (418, 428, 427, 417), (422, 432, 430, 420), (429, 439, 438, 428), (426, 436, 435, 425), (423, 433, 432, 422), (421, 431, 439, 429), (427, 437, 436, 426), (424, 434, 433, 423), (420, 430, 431, 421), (428, 438, 437, 427), (425, 435, 434, 424), (413, 412, 442, 443), (411, 419, 449, 441), (417, 416, 446, 447), (414, 413, 443, 444), (410, 411, 441, 440), (418, 417, 447, 448), (415, 414, 444, 445), (412, 410, 440, 442), (419, 418, 448, 449), (416, 415, 445, 446), (431, 430, 432, 433, 434, 435, 436, 437, 438, 439), (455, 454, 464, 465), (452, 450, 460, 462), (459, 458, 468, 469), (456, 455, 465, 466), (453, 452, 462, 463), (451, 459, 469, 461), (457, 456, 466, 467), (454, 453, 463, 464), (450, 451, 461, 460), (458, 457, 467, 468), (462, 460, 470, 472), (469, 468, 478, 479), (466, 465, 475, 476), (463, 462, 472, 473), (461, 469, 479, 471), (467, 466, 476, 477), (464, 463, 473, 474), (460, 461, 471, 470), (468, 467, 477, 478), (465, 464, 474, 475), (453, 483, 482, 452), (451, 481, 489, 459), (457, 487, 486, 456), (454, 484, 483, 453), (450, 480, 481, 451), (458, 488, 487, 457), (455, 485, 484, 454), (452, 482, 480, 450), (459, 489, 488, 458), (456, 486, 485, 455), (471, 479, 478, 477, 476, 475, 474, 473, 472, 470), (494, 493, 503, 504), (490, 491, 501, 500), (498, 497, 507, 508), (495, 494, 504, 505), (492, 490, 500, 502), (499, 498, 508, 509), (496, 495, 505, 506), (493, 492, 502, 503), (491, 499, 509, 501), (497, 496, 506, 507), (500, 501, 511, 510), (508, 507, 517, 518), (505, 504, 514, 515), (502, 500, 510, 512), (509, 508, 518, 519), (506, 505, 515, 516), (503, 502, 512, 513), (501, 509, 519, 511), (507, 506, 516, 517), (504, 503, 513, 514), (518, 517, 527, 528), (515, 514, 524, 525), (512, 510, 520, 522), (519, 518, 528, 529), (516, 515, 525, 526), (513, 512, 522, 523), (511, 519, 529, 521), (517, 516, 526, 527), (514, 513, 523, 524), (510, 511, 521, 520), (525, 524, 534, 535), (522, 520, 530, 532), (529, 528, 538, 539), (526, 525, 535, 536), (523, 522, 532, 533), (521, 529, 539, 531), (527, 526, 536, 537), (524, 523, 533, 534), (520, 521, 531, 530), (528, 527, 537, 538), (532, 530, 540, 542), (539, 538, 548, 549), (536, 535, 545, 546), (533, 532, 542, 543), (531, 539, 549, 541), (537, 536, 546, 547), (534, 533, 543, 544), (530, 531, 541, 540), (538, 537, 547, 548), (535, 534, 544, 545), (541, 549, 548, 547, 546, 545, 544, 543, 542, 540), (555, 565, 564, 554), (552, 562, 560, 550), (559, 569, 568, 558), (556, 566, 565, 555), (553, 563, 562, 552), (551, 561, 569, 559), (557, 567, 566, 556), (554, 564, 563, 553), (550, 560, 561, 551), (558, 568, 567, 557), (562, 572, 570, 560), (569, 579, 578, 568), (566, 576, 575, 565), (563, 573, 572, 562), (561, 571, 579, 569), (567, 577, 576, 566), (564, 574, 573, 563), (560, 570, 571, 561), (568, 578, 577, 567), (565, 575, 574, 564), (553, 552, 582, 583), (551, 559, 589, 581), (557, 556, 586, 587), (554, 553, 583, 584), (550, 551, 581, 580), (558, 557, 587, 588), (555, 554, 584, 585), (552, 550, 580, 582), (559, 558, 588, 589), (556, 555, 585, 586), (571, 570, 572, 573, 574, 575, 576, 577, 578, 579), (595, 594, 604, 605), (592, 590, 600, 602), (599, 598, 608, 609), (596, 595, 605, 606), (593, 592, 602, 603), (591, 599, 609, 601), (597, 596, 606, 607), (594, 593, 603, 604), (590, 591, 601, 600), (598, 597, 607, 608), (602, 600, 610, 612), (609, 608, 618, 619), (606, 605, 615, 616), (603, 602, 612, 613), (601, 609, 619, 611), (607, 606, 616, 617), (604, 603, 613, 614), (600, 601, 611, 610), (608, 607, 617, 618), (605, 604, 614, 615), (593, 623, 622, 592), (591, 621, 629, 599), (597, 627, 626, 596), (594, 624, 623, 593), (590, 620, 621, 591), (598, 628, 627, 597), (595, 625, 624, 594), (592, 622, 620, 590), (599, 629, 628, 598), (596, 626, 625, 595), (611, 619, 618, 617, 616, 615, 614, 613, 612, 610), (635, 645, 644, 634), (632, 642, 640, 630), (639, 649, 648, 638), (636, 646, 645, 635), (633, 643, 642, 632), (631, 641, 649, 639), (637, 647, 646, 636), (634, 644, 643, 633), (630, 640, 641, 631), (638, 648, 647, 637), (642, 652, 650, 640), (649, 659, 658, 648), (646, 656, 655, 645), (643, 653, 652, 642), (641, 651, 659, 649), (647, 657, 656, 646), (644, 654, 653, 643), (640, 650, 651, 641), (648, 658, 657, 647), (645, 655, 654, 644), (633, 632, 662, 663), (631, 639, 669, 661), (637, 636, 666, 667), (634, 633, 663, 664), (630, 631, 661, 660), (638, 637, 667, 668), (635, 634, 664, 665), (632, 630, 660, 662), (639, 638, 668, 669), (636, 635, 665, 666), (651, 650, 652, 653, 654, 655, 656, 657, 658, 659)])
me_cylinder_055.polygons.foreach_set('use_smooth', [True] * 553)
_uv = me_cylinder_055.uv_layers.new(name='UVMap')
_uv.uv.foreach_set('vector', [0.2567, 0.1254, 0.3337, 0.09707, 0.3854, 0.8524, 0.3178, 0.8596, 0.5012, 2.099, 0.5537, 2.1, 0.5612, 2.318, 0.5206, 2.319, 0.4926, 0.0705, 0.5743, 0.07572, 0.5844, 0.7975, 0.5177, 0.8163, 0.73, 0.1325, 0.8082, 0.1585, 0.7865, 0.823, 0.7213, 0.8038, 0.969, 0.1478, 1.048, 0.1247, 0.9827, 0.8562, 0.9162, 0.8487, 0.4125, 0.0775, 0.4926, 0.0705, 0.5177, 0.8163, 0.4522, 0.8367, 0.654, 0.0978, 0.73, 0.1325, 0.7213, 0.8038, 0.6535, 0.7908, 0.8894, 0.1626, 0.969, 0.1478, 0.9162, 0.8487, 0.8512, 0.839, 0.3337, 0.09707, 0.4125, 0.0775, 0.4522, 0.8367, 0.3854, 0.8524, 0.5743, 0.07572, 0.654, 0.0978, 0.6535, 0.7908, 0.5844, 0.7975, 0.8082, 0.1585, 0.8894, 0.1626, 0.8512, 0.839, 0.7865, 0.823, 0.6535, 0.7908, 0.7213, 0.8038, 0.7107, 1.847, 0.6581, 1.849, 0.6526, 2.103, 0.6996, 2.104, 0.6878, 2.314, 0.6446, 2.314, 0.7939, 2.105, 0.8454, 2.105, 0.816, 2.309, 0.7742, 2.311, 0.4468, 2.101, 0.5012, 2.099, 0.5206, 2.319, 0.4804, 2.317, 0.7462, 2.104, 0.7939, 2.105, 0.7742, 2.311, 0.7314, 2.313, 0.3904, 2.104, 0.4468, 2.101, 0.4804, 2.317, 0.4406, 2.313, 0.5537, 2.1, 0.6044, 2.102, 0.6025, 2.316, 0.5612, 2.318, 0.6044, 2.102, 0.6526, 2.103, 0.6446, 2.314, 0.6025, 2.316, 0.8454, 2.105, 0.9001, 2.111, 0.8551, 2.317, 0.816, 2.309, 0.7987, 2.616, 0.8383, 2.619, 0.8251, 2.857, 0.7851, 2.857, 0.9162, 0.8487, 0.9827, 0.8562, 0.9239, 1.852, 0.8691, 1.846, 0.4522, 0.8367, 0.5177, 0.8163, 0.5535, 1.855, 0.5004, 1.853, 0.6996, 2.104, 0.7462, 2.104, 0.7314, 2.313, 0.6878, 2.314, 0.8512, 0.839, 0.9162, 0.8487, 0.8691, 1.846, 0.8148, 1.846, 0.3854, 0.8524, 0.4522, 0.8367, 0.5004, 1.853, 0.4459, 1.848, 0.5844, 0.7975, 0.6535, 0.7908, 0.6581, 1.849, 0.6056, 1.852, 0.7865, 0.823, 0.8512, 0.839, 0.8148, 1.846, 0.7625, 1.846, 0.3178, 0.8596, 0.3854, 0.8524, 0.4459, 1.848, 0.3912, 1.842, 0.5177, 0.8163, 0.5844, 0.7975, 0.6056, 1.852, 0.5535, 1.855, 0.7175, 2.623, 0.7582, 2.62, 0.7459, 2.859, 0.7069, 2.861, 0.7582, 2.62, 0.7987, 2.616, 0.7851, 2.857, 0.7459, 2.859, 0.4768, 2.608, 0.5164, 2.609, 0.513, 2.84, 0.4739, 2.839, 0.5164, 2.609, 0.556, 2.61, 0.5519, 2.842, 0.513, 2.84, 0.4372, 2.608, 0.4768, 2.608, 0.4739, 2.839, 0.4345, 2.841, 0.556, 2.61, 0.5957, 2.613, 0.5904, 2.847, 0.5519, 2.842, 0.5957, 2.613, 0.6356, 2.618, 0.6285, 2.854, 0.5904, 2.847, 1.114, -1.056, 1.097, -1.051, 1.08, -1.057, 1.07, -1.071, 1.07, -1.088, 1.08, -1.102, 1.097, -1.108, 1.114, -1.103, 1.125, -1.089, 1.125, -1.071, 0.7237, 3.056, 0.7584, 3.051, 0.6661, 3.56, 0.6514, 3.549, 0.4833, 3.028, 0.5184, 3.028, 0.545, 3.57, 0.5258, 3.57, 0.5872, 3.038, 0.6205, 3.049, 0.5969, 3.547, 0.5804, 3.556, 0.6892, 3.06, 0.7237, 3.056, 0.6514, 3.549, 0.634, 3.542, 0.4482, 3.032, 0.4833, 3.028, 0.5258, 3.57, 0.5078, 3.565, 0.5534, 3.031, 0.5872, 3.038, 0.5804, 3.556, 0.5636, 3.565, 0.6205, 3.049, 0.6544, 3.057, 0.615, 3.541, 0.5969, 3.547, 0.7584, 3.051, 0.794, 3.047, 0.6798, 3.572, 0.6661, 3.56, 0.5184, 3.028, 0.5534, 3.031, 0.5636, 3.565, 0.545, 3.57, 0.6762, 2.623, 0.7175, 2.623, 0.7069, 2.861, 0.6674, 2.86, 0.7107, 1.847, 0.7625, 1.846, 0.7462, 2.104, 0.6996, 2.104, 0.6581, 1.849, 0.7107, 1.847, 0.6996, 2.104, 0.6526, 2.103, 0.6056, 1.852, 0.6581, 1.849, 0.6526, 2.103, 0.6044, 2.102, 0.5535, 1.855, 0.6056, 1.852, 0.6044, 2.102, 0.5537, 2.1, 0.5004, 1.853, 0.5535, 1.855, 0.5537, 2.1, 0.5012, 2.099, 0.4459, 1.848, 0.5004, 1.853, 0.5012, 2.099, 0.4468, 2.101, 0.3912, 1.842, 0.4459, 1.848, 0.4468, 2.101, 0.3904, 2.104, 0.8691, 1.846, 0.9239, 1.852, 0.9001, 2.111, 0.8454, 2.105, 0.8148, 1.846, 0.8691, 1.846, 0.8454, 2.105, 0.7939, 2.105, 0.7625, 1.846, 0.8148, 1.846, 0.7939, 2.105, 0.7462, 2.104, 0.7213, 0.8038, 0.7865, 0.823, 0.7625, 1.846, 0.7107, 1.847, 1.169, -0.1055, 1.18, -0.1514, 1.511, -0.1235, 1.509, -0.09145, 1.201, -0.2358, 1.205, -0.2767, 1.514, -0.2296, 1.513, -0.1924, 1.202, -0.3641, 1.206, -0.4102, 1.533, -0.3351, 1.523, -0.3024, 1.162, -0.05664, 1.169, -0.1055, 1.509, -0.09145, 1.506, -0.06038, 1.192, -0.1945, 1.201, -0.2358, 1.513, -0.1924, 1.512, -0.157, 1.205, -0.3186, 1.202, -0.3641, 1.523, -0.3024, 1.518, -0.2667, 1.162, -0.007854, 1.162, -0.05664, 1.506, -0.06038, 1.503, -0.0295, 1.18, -0.1514, 1.192, -0.1945, 1.512, -0.157, 1.511, -0.1235, 1.205, -0.2767, 1.205, -0.3186, 1.518, -0.2667, 1.514, -0.2296, 1.167, 0.03904, 1.162, -0.007854, 1.503, -0.0295, 1.499, 0.001982, 1.513, -0.1924, 1.514, -0.2296, 1.776, -0.1933, 1.778, -0.1656, 1.523, -0.3024, 1.533, -0.3351, 1.801, -0.2749, 1.787, -0.2486, 1.506, -0.06038, 1.509, -0.09145, 1.793, -0.07897, 1.791, -0.04862, 1.512, -0.157, 1.513, -0.1924, 1.778, -0.1656, 1.783, -0.1374, 1.518, -0.2667, 1.523, -0.3024, 1.787, -0.2486, 1.779, -0.2208, 1.503, -0.0295, 1.506, -0.06038, 1.791, -0.04862, 1.784, -0.01912, 1.511, -0.1235, 1.512, -0.157, 1.783, -0.1374, 1.789, -0.1088, 1.514, -0.2296, 1.518, -0.2667, 1.779, -0.2208, 1.776, -0.1933, 1.499, 0.001982, 1.503, -0.0295, 1.784, -0.01912, 1.772, 0.008781, 1.509, -0.09145, 1.511, -0.1235, 1.789, -0.1088, 1.793, -0.07897, 1.787, -0.2486, 1.801, -0.2749, 2.114, -0.2393, 2.095, -0.2154, 1.791, -0.04862, 1.793, -0.07897, 2.111, -0.05155, 2.112, -0.02271, 1.783, -0.1374, 1.778, -0.1656, 2.082, -0.1329, 2.092, -0.1059, 1.779, -0.2208, 1.787, -0.2486, 2.095, -0.2154, 2.084, -0.1886, 1.784, -0.01912, 1.791, -0.04862, 2.112, -0.02271, 2.104, 0.00515, 1.789, -0.1088, 1.783, -0.1374, 2.092, -0.1059, 2.103, -0.07933, 1.776, -0.1933, 1.779, -0.2208, 2.084, -0.1886, 2.079, -0.1608, 1.772, 0.008781, 1.784, -0.01912, 2.104, 0.00515, 2.089, 0.03083, 1.793, -0.07897, 1.789, -0.1088, 2.103, -0.07933, 2.111, -0.05155, 1.778, -0.1656, 1.776, -0.1933, 2.079, -0.1608, 2.082, -0.1329, 2.112, -0.02271, 2.111, -0.05155, 2.417, -0.03508, 2.411, -0.01338, 2.092, -0.1059, 2.082, -0.1329, 2.45, -0.09047, 2.44, -0.07191, 2.084, -0.1886, 2.095, -0.2154, 2.445, -0.1512, 2.452, -0.131, 2.104, 0.00515, 2.112, -0.02271, 2.411, -0.01338, 2.412, 0.008931, 2.103, -0.07933, 2.092, -0.1059, 2.44, -0.07191, 2.428, -0.05432, 2.079, -0.1608, 2.084, -0.1886, 2.452, -0.131, 2.454, -0.1106, 2.089, 0.03083, 2.104, 0.00515, 2.412, 0.008931, 2.419, 0.03012, 2.111, -0.05155, 2.103, -0.07933, 2.428, -0.05432, 2.417, -0.03508, 2.082, -0.1329, 2.079, -0.1608, 2.454, -0.1106, 2.45, -0.09047, 2.095, -0.2154, 2.114, -0.2393, 2.437, -0.1719, 2.445, -0.1512, 2.44, -0.07191, 2.45, -0.09047, 2.661, -0.06661, 2.652, -0.05061, 2.452, -0.131, 2.445, -0.1512, 2.656, -0.1195, 2.663, -0.102, 2.412, 0.008931, 2.411, -0.01338, 2.627, -0.003253, 2.628, 0.01454, 2.428, -0.05432, 2.44, -0.07191, 2.652, -0.05061, 2.642, -0.03582, 2.454, -0.1106, 2.452, -0.131, 2.663, -0.102, 2.665, -0.08415, 2.419, 0.03012, 2.412, 0.008931, 2.628, 0.01454, 2.634, 0.03205, 2.417, -0.03508, 2.428, -0.05432, 2.642, -0.03582, 2.632, -0.02036, 2.45, -0.09047, 2.454, -0.1106, 2.665, -0.08415, 2.661, -0.06661, 2.445, -0.1512, 2.437, -0.1719, 2.649, -0.137, 2.656, -0.1195, 2.411, -0.01338, 2.417, -0.03508, 2.632, -0.02036, 2.627, -0.003253, 1.506, 1.689, 1.39, 1.684, 1.387, 1.664, 1.504, 1.668, 1.502, 1.627, 1.371, 1.626, 1.365, 1.608, 1.502, 1.607, 1.505, 1.569, 1.368, 1.57, 1.376, 1.552, 1.509, 1.549, 1.507, 1.71, 1.388, 1.705, 1.39, 1.684, 1.506, 1.689, 1.503, 1.647, 1.379, 1.645, 1.371, 1.626, 1.502, 1.627, 1.503, 1.588, 1.364, 1.589, 1.368, 1.57, 1.505, 1.569, 1.507, 1.731, 1.381, 1.724, 1.388, 1.705, 1.507, 1.71, 1.504, 1.668, 1.387, 1.664, 1.379, 1.645, 1.503, 1.647, 1.502, 1.607, 1.365, 1.608, 1.364, 1.589, 1.503, 1.588, 1.509, 1.549, 1.376, 1.552, 1.384, 1.533, 1.51, 1.528, 1.371, 1.626, 1.17, 1.624, 1.164, 1.608, 1.365, 1.608, 1.368, 1.57, 1.166, 1.575, 1.174, 1.56, 1.376, 1.552, 1.388, 1.705, 1.186, 1.688, 1.188, 1.671, 1.39, 1.684, 1.379, 1.645, 1.179, 1.639, 1.17, 1.624, 1.371, 1.626, 1.364, 1.589, 1.162, 1.592, 1.166, 1.575, 1.368, 1.57, 1.381, 1.724, 1.179, 1.704, 1.186, 1.688, 1.388, 1.705, 1.387, 1.664, 1.186, 1.655, 1.179, 1.639, 1.379, 1.645, 1.365, 1.608, 1.164, 1.608, 1.162, 1.592, 1.364, 1.589, 1.376, 1.552, 1.174, 1.56, 1.182, 1.544, 1.384, 1.533, 1.39, 1.684, 1.188, 1.671, 1.186, 1.655, 1.387, 1.664, 1.503, 1.647, 1.502, 1.627, 1.703, 1.631, 1.698, 1.651, 1.503, 1.588, 1.505, 1.569, 1.712, 1.57, 1.711, 1.591, 1.507, 1.731, 1.507, 1.71, 1.697, 1.713, 1.702, 1.733, 1.504, 1.668, 1.503, 1.647, 1.698, 1.651, 1.695, 1.672, 1.502, 1.607, 1.503, 1.588, 1.711, 1.591, 1.707, 1.611, 1.509, 1.549, 1.51, 1.528, 1.706, 1.528, 1.711, 1.549, 1.506, 1.689, 1.504, 1.668, 1.695, 1.672, 1.694, 1.692, 1.502, 1.627, 1.502, 1.607, 1.707, 1.611, 1.703, 1.631, 1.505, 1.569, 1.509, 1.549, 1.711, 1.549, 1.712, 1.57, 1.507, 1.71, 1.506, 1.689, 1.694, 1.692, 1.697, 1.713, 2.354, 1.381, 2.344, 1.368, 2.344, 1.351, 2.355, 1.337, 2.371, 1.331, 2.387, 1.337, 2.397, 1.351, 2.397, 1.368, 2.387, 1.382, 2.37, 1.387, 2.417, -0.03508, 2.428, -0.05432, 2.642, -0.03582, 2.632, -0.02036, 1.506, 1.689, 1.39, 1.684, 1.387, 1.664, 1.504, 1.668, 2.412, 0.008931, 2.411, -0.01338, 2.627, -0.003253, 2.628, 0.01454, 2.419, 0.03012, 2.412, 0.008931, 2.628, 0.01454, 2.634, 0.03205, 2.411, -0.01338, 2.417, -0.03508, 2.632, -0.02036, 2.627, -0.003253, 2.452, -0.131, 2.445, -0.1512, 2.656, -0.1195, 2.663, -0.102, 2.454, -0.1106, 2.452, -0.131, 2.663, -0.102, 2.665, -0.08415, 2.45, -0.09047, 2.454, -0.1106, 2.665, -0.08415, 2.661, -0.06661, 2.445, -0.1512, 2.437, -0.1719, 2.649, -0.137, 2.656, -0.1195, 2.428, -0.05432, 2.44, -0.07191, 2.652, -0.05061, 2.642, -0.03582, 2.44, -0.07191, 2.45, -0.09047, 2.661, -0.06661, 2.652, -0.05061, 2.084, -0.1886, 2.095, -0.2154, 2.445, -0.1512, 2.452, -0.131, 2.079, -0.1608, 2.084, -0.1886, 2.452, -0.131, 2.454, -0.1106, 2.095, -0.2154, 2.114, -0.2393, 2.437, -0.1719, 2.445, -0.1512, 2.092, -0.1059, 2.082, -0.1329, 2.45, -0.09047, 2.44, -0.07191, 2.103, -0.07933, 2.092, -0.1059, 2.44, -0.07191, 2.428, -0.05432, 2.111, -0.05155, 2.103, -0.07933, 2.428, -0.05432, 2.417, -0.03508, 2.082, -0.1329, 2.079, -0.1608, 2.454, -0.1106, 2.45, -0.09047, 2.104, 0.00515, 2.112, -0.02271, 2.411, -0.01338, 2.412, 0.008931, 2.089, 0.03083, 2.104, 0.00515, 2.412, 0.008931, 2.419, 0.03012, 1.783, -0.1374, 1.778, -0.1656, 2.082, -0.1329, 2.092, -0.1059, 1.789, -0.1088, 1.783, -0.1374, 2.092, -0.1059, 2.103, -0.07933, 1.778, -0.1656, 1.776, -0.1933, 2.079, -0.1608, 2.082, -0.1329, 1.791, -0.04862, 1.793, -0.07897, 2.111, -0.05155, 2.112, -0.02271, 1.784, -0.01912, 1.791, -0.04862, 2.112, -0.02271, 2.104, 0.00515, 1.772, 0.008781, 1.784, -0.01912, 2.104, 0.00515, 2.089, 0.03083, 1.793, -0.07897, 1.789, -0.1088, 2.103, -0.07933, 2.111, -0.05155, 1.779, -0.2208, 1.787, -0.2486, 2.095, -0.2154, 2.084, -0.1886, 1.776, -0.1933, 1.779, -0.2208, 2.084, -0.1886, 2.079, -0.1608, 2.112, -0.02271, 2.111, -0.05155, 2.417, -0.03508, 2.411, -0.01338, 1.503, -0.0295, 1.506, -0.06038, 1.791, -0.04862, 1.784, -0.01912, 1.509, -0.09145, 1.511, -0.1235, 1.789, -0.1088, 1.793, -0.07897, 1.523, -0.3024, 1.533, -0.3351, 1.801, -0.2749, 1.787, -0.2486, 1.518, -0.2667, 1.523, -0.3024, 1.787, -0.2486, 1.779, -0.2208, 1.514, -0.2296, 1.518, -0.2667, 1.779, -0.2208, 1.776, -0.1933, 1.499, 0.001982, 1.503, -0.0295, 1.784, -0.01912, 1.772, 0.008781, 1.512, -0.157, 1.513, -0.1924, 1.778, -0.1656, 1.783, -0.1374, 1.511, -0.1235, 1.512, -0.157, 1.783, -0.1374, 1.789, -0.1088, 1.787, -0.2486, 1.801, -0.2749, 2.114, -0.2393, 2.095, -0.2154, 1.506, -0.06038, 1.509, -0.09145, 1.793, -0.07897, 1.791, -0.04862, 1.167, 0.03904, 1.162, -0.007854, 1.503, -0.0295, 1.499, 0.001982, 1.201, -0.2358, 1.205, -0.2767, 1.514, -0.2296, 1.513, -0.1924, 1.192, -0.1945, 1.201, -0.2358, 1.513, -0.1924, 1.512, -0.157, 1.18, -0.1514, 1.192, -0.1945, 1.512, -0.157, 1.511, -0.1235, 1.205, -0.2767, 1.205, -0.3186, 1.518, -0.2667, 1.514, -0.2296, 1.162, -0.05664, 1.169, -0.1055, 1.509, -0.09145, 1.506, -0.06038, 1.162, -0.007854, 1.162, -0.05664, 1.506, -0.06038, 1.503, -0.0295, 1.513, -0.1924, 1.514, -0.2296, 1.776, -0.1933, 1.778, -0.1656, 1.202, -0.3641, 1.206, -0.4102, 1.533, -0.3351, 1.523, -0.3024, 1.205, -0.3186, 1.202, -0.3641, 1.523, -0.3024, 1.518, -0.2667, 0.8104, -1.108, 0.8952, -1.108, 0.8899, -0.7447, 0.8061, -0.741, 0.5396, -1.075, 0.6312, -1.087, 0.644, -0.7862, 0.5624, -0.8125, 0.281, -1.066, 0.3683, -1.065, 0.3942, -0.8286, 0.3111, -0.8107, 0.8952, -1.108, 0.9816, -1.099, 0.9715, -0.7665, 0.8899, -0.7447, 0.6312, -1.087, 0.7234, -1.1, 0.724, -0.7576, 0.644, -0.7862, 0.3683, -1.065, 0.4531, -1.068, 0.4786, -0.8284, 0.3942, -0.8286, 0.9816, -1.099, 1.07, -1.082, 1.051, -0.7946, 0.9715, -0.7665, 0.7234, -1.1, 0.8104, -1.108, 0.8061, -0.741, 0.724, -0.7576, 0.4531, -1.068, 0.5396, -1.075, 0.5624, -0.8125, 0.4786, -0.8284, 0.191, -1.068, 0.281, -1.066, 0.3111, -0.8107, 0.2316, -0.7791, 0.8061, -0.741, 0.8899, -0.7447, 0.8894, 0.1626, 0.8082, 0.1585, 0.5624, -0.8125, 0.644, -0.7862, 0.654, 0.0978, 0.5743, 0.07572, 0.3111, -0.8107, 0.3942, -0.8286, 0.4125, 0.0775, 0.3337, 0.09707, 0.8899, -0.7447, 0.9715, -0.7665, 0.969, 0.1478, 0.8894, 0.1626, 0.644, -0.7862, 0.724, -0.7576, 0.73, 0.1325, 0.654, 0.0978, 0.3942, -0.8286, 0.4786, -0.8284, 0.4926, 0.0705, 0.4125, 0.0775, 0.9715, -0.7665, 1.051, -0.7946, 1.048, 0.1247, 0.969, 0.1478, 0.724, -0.7576, 0.8061, -0.741, 0.8082, 0.1585, 0.73, 0.1325, 0.4786, -0.8284, 0.5624, -0.8125, 0.5743, 0.07572, 0.4926, 0.0705, 0.2316, -0.7791, 0.3111, -0.8107, 0.3337, 0.09707, 0.2567, 0.1254, 2.272, 1.568, 2.261, 1.583, 2.243, 1.589, 2.225, 1.583, 2.213, 1.568, 2.214, 1.549, 2.225, 1.533, 2.243, 1.528, 2.261, 1.534, 2.272, 1.549, 1.169, -0.1055, 1.18, -0.1514, 1.511, -0.1235, 1.509, -0.09145, 0.6356, 2.618, 0.6762, 2.623, 0.6674, 2.86, 0.6285, 2.854, 1.503, 1.647, 1.502, 1.627, 1.703, 1.631, 1.698, 1.651, 1.505, 1.569, 1.509, 1.549, 1.711, 1.549, 1.712, 1.57, 1.388, 1.705, 1.186, 1.688, 1.188, 1.671, 1.39, 1.684, 1.376, 1.552, 1.174, 1.56, 1.182, 1.544, 1.384, 1.533, 1.502, 1.607, 1.503, 1.588, 1.711, 1.591, 1.707, 1.611, 1.506, 1.689, 1.504, 1.668, 1.695, 1.672, 1.694, 1.692, 1.387, 1.664, 1.186, 1.655, 1.179, 1.639, 1.379, 1.645, 1.507, 1.731, 1.507, 1.71, 1.697, 1.713, 1.702, 1.733, 2.354, 1.381, 2.344, 1.368, 2.344, 1.351, 2.355, 1.337, 2.371, 1.331, 2.387, 1.337, 2.397, 1.351, 2.397, 1.368, 2.387, 1.382, 2.37, 1.387, 1.364, 1.589, 1.162, 1.592, 1.166, 1.575, 1.368, 1.57, 1.371, 1.626, 1.17, 1.624, 1.164, 1.608, 1.365, 1.608, 1.505, 1.569, 1.368, 1.57, 1.376, 1.552, 1.509, 1.549, 1.503, 1.588, 1.364, 1.589, 1.368, 1.57, 1.505, 1.569, 1.502, 1.607, 1.365, 1.608, 1.364, 1.589, 1.503, 1.588, 1.509, 1.549, 1.376, 1.552, 1.384, 1.533, 1.51, 1.528, 1.503, 1.647, 1.379, 1.645, 1.371, 1.626, 1.502, 1.627, 1.504, 1.668, 1.387, 1.664, 1.379, 1.645, 1.503, 1.647, 1.368, 1.57, 1.166, 1.575, 1.174, 1.56, 1.376, 1.552, 1.507, 1.71, 1.388, 1.705, 1.39, 1.684, 1.506, 1.689, 1.507, 1.731, 1.381, 1.724, 1.388, 1.705, 1.507, 1.71, 1.509, 1.549, 1.51, 1.528, 1.706, 1.528, 1.711, 1.549, 1.502, 1.627, 1.502, 1.607, 1.707, 1.611, 1.703, 1.631, 1.365, 1.608, 1.164, 1.608, 1.162, 1.592, 1.364, 1.589, 1.504, 1.668, 1.503, 1.647, 1.698, 1.651, 1.695, 1.672, 2.272, 1.568, 2.261, 1.583, 2.243, 1.589, 2.225, 1.583, 2.213, 1.568, 2.214, 1.549, 2.225, 1.533, 2.243, 1.528, 2.261, 1.534, 2.272, 1.549, 1.381, 1.724, 1.179, 1.704, 1.186, 1.688, 1.388, 1.705, 1.503, 1.588, 1.505, 1.569, 1.712, 1.57, 1.711, 1.591, 1.507, 1.71, 1.506, 1.689, 1.694, 1.692, 1.697, 1.713, 1.379, 1.645, 1.179, 1.639, 1.17, 1.624, 1.371, 1.626, 1.39, 1.684, 1.188, 1.671, 1.186, 1.655, 1.387, 1.664, 1.502, 1.627, 1.371, 1.626, 1.365, 1.608, 1.502, 1.607, 0.5206, 2.319, 0.5612, 2.318, 0.556, 2.61, 0.5164, 2.609, 0.816, 2.309, 0.8551, 2.317, 0.8383, 2.619, 0.7987, 2.616, 0.6446, 2.314, 0.6878, 2.314, 0.6762, 2.623, 0.6356, 2.618, 0.5612, 2.318, 0.6025, 2.316, 0.5957, 2.613, 0.556, 2.61, 0.4406, 2.313, 0.4804, 2.317, 0.4768, 2.608, 0.4372, 2.608, 0.7314, 2.313, 0.7742, 2.311, 0.7582, 2.62, 0.7175, 2.623, 0.6025, 2.316, 0.6446, 2.314, 0.6356, 2.618, 0.5957, 2.613, 0.4804, 2.317, 0.5206, 2.319, 0.5164, 2.609, 0.4768, 2.608, 0.7742, 2.311, 0.816, 2.309, 0.7987, 2.616, 0.7582, 2.62, 0.6878, 2.314, 0.7314, 2.313, 0.7175, 2.623, 0.6762, 2.623, 0.6674, 2.86, 0.7069, 2.861, 0.6892, 3.06, 0.6544, 3.057, 0.6285, 2.854, 0.6674, 2.86, 0.6544, 3.057, 0.6205, 3.049, 0.5904, 2.847, 0.6285, 2.854, 0.6205, 3.049, 0.5872, 3.038, 0.5519, 2.842, 0.5904, 2.847, 0.5872, 3.038, 0.5534, 3.031, 0.513, 2.84, 0.5519, 2.842, 0.5534, 3.031, 0.5184, 3.028, 0.4739, 2.839, 0.513, 2.84, 0.5184, 3.028, 0.4833, 3.028, 0.4345, 2.841, 0.4739, 2.839, 0.4833, 3.028, 0.4482, 3.032, 0.7851, 2.857, 0.8251, 2.857, 0.794, 3.047, 0.7584, 3.051, 0.7459, 2.859, 0.7851, 2.857, 0.7584, 3.051, 0.7237, 3.056, 0.7069, 2.861, 0.7459, 2.859, 0.7237, 3.056, 0.6892, 3.06, 0.6892, 3.06, 0.634, 3.542, 0.615, 3.541, 0.6544, 3.057, 0.1794, -0.1916, 0.1658, 0.1363, 0.1967, 0.1379, 0.2236, -0.1811, 0.3051, -0.161, 0.2632, 0.1402, 0.2991, 0.1415, 0.3445, -0.1573, 0.4288, -0.1594, 0.3693, 0.1493, 0.4008, 0.1592, 0.4733, -0.1562, 0.1322, -0.1981, 0.1359, 0.1336, 0.1658, 0.1363, 0.1794, -0.1916, 0.2653, -0.1698, 0.229, 0.1389, 0.2632, 0.1402, 0.3051, -0.161, 0.3849, -0.1571, 0.3349, 0.1445, 0.3693, 0.1493, 0.4288, -0.1594, 0.0852, -0.1981, 0.1061, 0.1304, 0.1359, 0.1336, 0.1322, -0.1981, 0.2236, -0.1811, 0.1967, 0.1379, 0.229, 0.1389, 0.2653, -0.1698, 0.3445, -0.1573, 0.2991, 0.1415, 0.3349, 0.1445, 0.3849, -0.1571, 0.03996, -0.1932, 0.07571, 0.1262, 0.1061, 0.1304, 0.0852, -0.1981, 0.2632, 0.1402, 0.2374, 0.3954, 0.264, 0.3936, 0.2991, 0.1415, 0.3693, 0.1493, 0.3174, 0.4047, 0.3428, 0.4182, 0.4008, 0.1592, 0.1359, 0.1336, 0.1245, 0.4085, 0.1538, 0.41, 0.1658, 0.1363, 0.229, 0.1389, 0.2102, 0.4003, 0.2374, 0.3954, 0.2632, 0.1402, 0.3349, 0.1445, 0.2906, 0.3968, 0.3174, 0.4047, 0.3693, 0.1493, 0.1061, 0.1304, 0.09607, 0.4014, 0.1245, 0.4085, 0.1359, 0.1336, 0.1967, 0.1379, 0.1825, 0.4062, 0.2102, 0.4003, 0.229, 0.1389, 0.2991, 0.1415, 0.264, 0.3936, 0.2906, 0.3968, 0.3349, 0.1445, 0.07571, 0.1262, 0.06915, 0.3896, 0.09607, 0.4014, 0.1061, 0.1304, 0.1658, 0.1363, 0.1538, 0.41, 0.1825, 0.4062, 0.1967, 0.1379, 0.3174, 0.4047, 0.2854, 0.7018, 0.3085, 0.7194, 0.3428, 0.4182, 0.1245, 0.4085, 0.09953, 0.7178, 0.1273, 0.7172, 0.1538, 0.41, 0.2102, 0.4003, 0.1798, 0.6981, 0.2058, 0.6894, 0.2374, 0.3954, 0.2906, 0.3968, 0.2596, 0.6905, 0.2854, 0.7018, 0.3174, 0.4047, 0.09607, 0.4014, 0.07266, 0.7101, 0.09953, 0.7178, 0.1245, 0.4085, 0.1825, 0.4062, 0.1541, 0.7092, 0.1798, 0.6981, 0.2102, 0.4003, 0.264, 0.3936, 0.2327, 0.6862, 0.2596, 0.6905, 0.2906, 0.3968, 0.06915, 0.3896, 0.04789, 0.6955, 0.07266, 0.7101, 0.09607, 0.4014, 0.1538, 0.41, 0.1273, 0.7172, 0.1541, 0.7092, 0.1825, 0.4062, 0.2374, 0.3954, 0.2058, 0.6894, 0.2327, 0.6862, 0.264, 0.3936, 0.09953, 0.7178, 0.09053, 1.006, 0.1115, 1.012, 0.1273, 0.7172, 0.1798, 0.6981, 0.147, 1.035, 0.1649, 1.044, 0.2058, 0.6894, 0.2596, 0.6905, 0.204, 1.046, 0.2234, 1.039, 0.2854, 0.7018, 0.07266, 0.7101, 0.06901, 1.007, 0.09053, 1.006, 0.09953, 0.7178, 0.1541, 0.7092, 0.13, 1.023, 0.147, 1.035, 0.1798, 0.6981, 0.2327, 0.6862, 0.1843, 1.047, 0.204, 1.046, 0.2596, 0.6905, 0.04789, 0.6955, 0.04857, 1.014, 0.06901, 1.007, 0.07266, 0.7101, 0.1273, 0.7172, 0.1115, 1.012, 0.13, 1.023, 0.1541, 0.7092, 0.2058, 0.6894, 0.1649, 1.044, 0.1843, 1.047, 0.2327, 0.6862, 0.2854, 0.7018, 0.2234, 1.039, 0.2434, 1.032, 0.3085, 0.7194, 0.147, 1.035, 0.1264, 1.239, 0.1419, 1.247, 0.1649, 1.044, 0.204, 1.046, 0.176, 1.249, 0.1928, 1.242, 0.2234, 1.039, 0.06901, 1.007, 0.0636, 1.216, 0.08076, 1.215, 0.09053, 1.006, 0.13, 1.023, 0.1122, 1.229, 0.1264, 1.239, 0.147, 1.035, 0.1843, 1.047, 0.1588, 1.251, 0.176, 1.249, 0.204, 1.046, 0.04857, 1.014, 0.04671, 1.221, 0.0636, 1.216, 0.06901, 1.007, 0.1115, 1.012, 0.09726, 1.22, 0.1122, 1.229, 0.13, 1.023, 0.1649, 1.044, 0.1419, 1.247, 0.1588, 1.251, 0.1843, 1.047, 0.2234, 1.039, 0.1928, 1.242, 0.2098, 1.236, 0.2434, 1.032, 0.09053, 1.006, 0.08076, 1.215, 0.09726, 1.22, 0.1115, 1.012, 0.4557, 0.3863, 0.4557, 0.3711, 0.4468, 0.3585, 0.432, 0.3534, 0.417, 0.3581, 0.4076, 0.3707, 0.4075, 0.3863, 0.4168, 0.3993, 0.4321, 0.4041, 0.447, 0.3988, 0.4069, 0.8117, 0.4081, 0.8222, 0.4674, 0.8204, 0.4649, 0.8103, 0.4102, 0.7413, 0.4101, 0.7512, 0.479, 0.7526, 0.4763, 0.7431, 0.408, 0.7704, 0.4063, 0.7804, 0.4724, 0.7806, 0.4768, 0.7716, 0.406, 0.8012, 0.4069, 0.8117, 0.4649, 0.8103, 0.4653, 0.8, 0.4096, 0.7311, 0.4102, 0.7413, 0.4763, 0.7431, 0.4724, 0.7337, 0.4093, 0.7608, 0.408, 0.7704, 0.4768, 0.7716, 0.4791, 0.7622, 0.4055, 0.7907, 0.406, 0.8012, 0.4653, 0.8, 0.4679, 0.7899, 0.4081, 0.8222, 0.4094, 0.8327, 0.472, 0.8297, 0.4674, 0.8204, 0.4101, 0.7512, 0.4093, 0.7608, 0.4791, 0.7622, 0.479, 0.7526, 0.4063, 0.7804, 0.4055, 0.7907, 0.4679, 0.7899, 0.4724, 0.7806, 0.4763, 0.7431, 0.479, 0.7526, 0.5803, 0.7574, 0.5776, 0.7493, 0.4768, 0.7716, 0.4724, 0.7806, 0.574, 0.7816, 0.5785, 0.774, 0.4653, 0.8, 0.4649, 0.8103, 0.5666, 0.8061, 0.567, 0.7976, 0.4724, 0.7337, 0.4763, 0.7431, 0.5776, 0.7493, 0.5737, 0.7416, 0.4791, 0.7622, 0.4768, 0.7716, 0.5785, 0.774, 0.5807, 0.7658, 0.4679, 0.7899, 0.4653, 0.8, 0.567, 0.7976, 0.5696, 0.7893, 0.4674, 0.8204, 0.472, 0.8297, 0.5733, 0.8217, 0.5689, 0.8143, 0.479, 0.7526, 0.4791, 0.7622, 0.5807, 0.7658, 0.5803, 0.7574, 0.4724, 0.7806, 0.4679, 0.7899, 0.5696, 0.7893, 0.574, 0.7816, 0.4649, 0.8103, 0.4674, 0.8204, 0.5689, 0.8143, 0.5666, 0.8061, 0.4096, 0.7311, 0.3114, 0.7297, 0.3091, 0.7399, 0.4102, 0.7413, 0.4093, 0.7608, 0.3052, 0.7603, 0.3047, 0.7706, 0.408, 0.7704, 0.4055, 0.7907, 0.3077, 0.7917, 0.3106, 0.8018, 0.406, 0.8012, 0.4081, 0.8222, 0.3124, 0.8224, 0.3111, 0.8327, 0.4094, 0.8327, 0.4101, 0.7512, 0.3069, 0.7501, 0.3052, 0.7603, 0.4093, 0.7608, 0.4063, 0.7804, 0.3053, 0.7812, 0.3077, 0.7917, 0.4055, 0.7907, 0.4069, 0.8117, 0.3123, 0.8121, 0.3124, 0.8224, 0.4081, 0.8222, 0.4102, 0.7413, 0.3091, 0.7399, 0.3069, 0.7501, 0.4101, 0.7512, 0.408, 0.7704, 0.3047, 0.7706, 0.3053, 0.7812, 0.4063, 0.7804, 0.406, 0.8012, 0.3106, 0.8018, 0.3123, 0.8121, 0.4069, 0.8117, 0.4293, 0.2561, 0.4214, 0.2532, 0.4129, 0.2555, 0.4076, 0.2626, 0.4075, 0.2714, 0.4126, 0.2784, 0.4208, 0.2812, 0.4291, 0.2785, 0.4341, 0.2714, 0.4341, 0.2629, 0.3854, 0.556, 0.3832, 0.6141, 0.3932, 0.6167, 0.3959, 0.5574, 0.3149, 0.5583, 0.3158, 0.6245, 0.3252, 0.6273, 0.3248, 0.5584, 0.3441, 0.5566, 0.3442, 0.6254, 0.3533, 0.6211, 0.3541, 0.555, 0.3749, 0.555, 0.3728, 0.6143, 0.3832, 0.6141, 0.3854, 0.556, 0.3047, 0.5577, 0.3064, 0.6205, 0.3158, 0.6245, 0.3149, 0.5583, 0.3345, 0.5577, 0.3348, 0.6276, 0.3442, 0.6254, 0.3441, 0.5566, 0.3644, 0.5544, 0.3627, 0.6168, 0.3728, 0.6143, 0.3749, 0.555, 0.3959, 0.5574, 0.3932, 0.6167, 0.4025, 0.6215, 0.4063, 0.5589, 0.3248, 0.5584, 0.3252, 0.6273, 0.3348, 0.6276, 0.3345, 0.5577, 0.3541, 0.555, 0.3533, 0.6211, 0.3627, 0.6168, 0.3644, 0.5544, 0.3158, 0.6245, 0.3206, 0.7258, 0.3286, 0.7287, 0.3252, 0.6273, 0.3442, 0.6254, 0.3452, 0.7271, 0.3529, 0.7228, 0.3533, 0.6211, 0.3728, 0.6143, 0.369, 0.7159, 0.3775, 0.7156, 0.3832, 0.6141, 0.3064, 0.6205, 0.3129, 0.7218, 0.3206, 0.7258, 0.3158, 0.6245, 0.3348, 0.6276, 0.337, 0.7292, 0.3452, 0.7271, 0.3442, 0.6254, 0.3627, 0.6168, 0.3606, 0.7185, 0.369, 0.7159, 0.3728, 0.6143, 0.3932, 0.6167, 0.3856, 0.7181, 0.393, 0.7226, 0.4025, 0.6215, 0.3252, 0.6273, 0.3286, 0.7287, 0.337, 0.7292, 0.3348, 0.6276, 0.3533, 0.6211, 0.3529, 0.7228, 0.3606, 0.7185, 0.3627, 0.6168, 0.3832, 0.6141, 0.3775, 0.7156, 0.3856, 0.7181, 0.3932, 0.6167, 0.3047, 0.5577, 0.3149, 0.5583, 0.315, 0.4573, 0.3047, 0.4594, 0.3345, 0.5577, 0.3441, 0.5566, 0.3457, 0.4533, 0.3354, 0.4537, 0.3644, 0.5544, 0.3749, 0.555, 0.3769, 0.4597, 0.3668, 0.4566, 0.3959, 0.5574, 0.4063, 0.5589, 0.4077, 0.4605, 0.3974, 0.4618, 0.3248, 0.5584, 0.3345, 0.5577, 0.3354, 0.4537, 0.3252, 0.4552, 0.3541, 0.555, 0.3644, 0.5544, 0.3668, 0.4566, 0.3563, 0.4541, 0.3854, 0.556, 0.3959, 0.5574, 0.3974, 0.4618, 0.3871, 0.4615, 0.3149, 0.5583, 0.3248, 0.5584, 0.3252, 0.4552, 0.315, 0.4573, 0.3441, 0.5566, 0.3541, 0.555, 0.3563, 0.4541, 0.3457, 0.4533, 0.3749, 0.555, 0.3854, 0.556, 0.3871, 0.4615, 0.3769, 0.4597, 0.4075, 0.2915, 0.4075, 0.2999, 0.4124, 0.3069, 0.4206, 0.3097, 0.4289, 0.3071, 0.4341, 0.3002, 0.4342, 0.2915, 0.4291, 0.2843, 0.4206, 0.2817, 0.4123, 0.2846, 0.3848, 0.2817, 0.3743, 0.2825, 0.3724, 0.341, 0.3826, 0.3393, 0.354, 0.2839, 0.3442, 0.2839, 0.3446, 0.3519, 0.3538, 0.3489, 0.3251, 0.282, 0.3151, 0.2803, 0.3166, 0.3464, 0.3257, 0.3505, 0.3953, 0.2813, 0.3848, 0.2817, 0.3826, 0.3393, 0.3928, 0.3404, 0.364, 0.2833, 0.354, 0.2839, 0.3538, 0.3489, 0.3629, 0.3447, 0.3347, 0.2832, 0.3251, 0.282, 0.3257, 0.3505, 0.3351, 0.3524, 0.4058, 0.2813, 0.3953, 0.2813, 0.3928, 0.3404, 0.4026, 0.3439, 0.3743, 0.2825, 0.364, 0.2833, 0.3629, 0.3447, 0.3724, 0.341, 0.3442, 0.2839, 0.3347, 0.2832, 0.3351, 0.3524, 0.3446, 0.3519, 0.3151, 0.2803, 0.3047, 0.2797, 0.3071, 0.3424, 0.3166, 0.3464, 0.3538, 0.3489, 0.3446, 0.3519, 0.3449, 0.4521, 0.3527, 0.4489, 0.3257, 0.3505, 0.3166, 0.3464, 0.3207, 0.447, 0.3284, 0.451, 0.3928, 0.3404, 0.3826, 0.3393, 0.3762, 0.4398, 0.3846, 0.4411, 0.3629, 0.3447, 0.3538, 0.3489, 0.3527, 0.4489, 0.3602, 0.4447, 0.3351, 0.3524, 0.3257, 0.3505, 0.3284, 0.451, 0.3366, 0.4528, 0.4026, 0.3439, 0.3928, 0.3404, 0.3846, 0.4411, 0.3925, 0.4447, 0.3724, 0.341, 0.3629, 0.3447, 0.3602, 0.4447, 0.3679, 0.4412, 0.3446, 0.3519, 0.3351, 0.3524, 0.3366, 0.4528, 0.3449, 0.4521, 0.3166, 0.3464, 0.3071, 0.3424, 0.3129, 0.443, 0.3207, 0.447, 0.3826, 0.3393, 0.3724, 0.341, 0.3679, 0.4412, 0.3762, 0.4398, 0.364, 0.2833, 0.3663, 0.1862, 0.3561, 0.1838, 0.354, 0.2839, 0.3347, 0.2832, 0.336, 0.1798, 0.3258, 0.1792, 0.3251, 0.282, 0.4058, 0.2813, 0.407, 0.1839, 0.3968, 0.1865, 0.3953, 0.2813, 0.3743, 0.2825, 0.3764, 0.1878, 0.3663, 0.1862, 0.364, 0.2833, 0.3442, 0.2839, 0.346, 0.1815, 0.336, 0.1798, 0.3347, 0.2832, 0.3151, 0.2803, 0.3152, 0.1797, 0.3047, 0.182, 0.3047, 0.2797, 0.3848, 0.2817, 0.3867, 0.1879, 0.3764, 0.1878, 0.3743, 0.2825, 0.354, 0.2839, 0.3561, 0.1838, 0.346, 0.1815, 0.3442, 0.2839, 0.3251, 0.282, 0.3258, 0.1792, 0.3152, 0.1797, 0.3151, 0.2803, 0.3953, 0.2813, 0.3968, 0.1865, 0.3867, 0.1879, 0.3848, 0.2817, 0.4123, 0.2498, 0.4202, 0.2527, 0.4285, 0.2504, 0.4339, 0.2433, 0.4339, 0.2346, 0.4289, 0.2277, 0.4207, 0.225, 0.4125, 0.2276, 0.4075, 0.2346, 0.4075, 0.2431, 0.1794, -0.1916, 0.2236, -0.1811, 0.1967, 0.1379, 0.1658, 0.1363, 0.3051, -0.161, 0.3445, -0.1573, 0.2991, 0.1415, 0.2632, 0.1402, 0.4288, -0.1594, 0.4733, -0.1562, 0.4008, 0.1592, 0.3693, 0.1493, 0.1322, -0.1981, 0.1794, -0.1916, 0.1658, 0.1363, 0.1359, 0.1336, 0.2653, -0.1698, 0.3051, -0.161, 0.2632, 0.1402, 0.229, 0.1389, 0.3849, -0.1571, 0.4288, -0.1594, 0.3693, 0.1493, 0.3349, 0.1445, 0.0852, -0.1981, 0.1322, -0.1981, 0.1359, 0.1336, 0.1061, 0.1304, 0.2236, -0.1811, 0.2653, -0.1698, 0.229, 0.1389, 0.1967, 0.1379, 0.3445, -0.1573, 0.3849, -0.1571, 0.3349, 0.1445, 0.2991, 0.1415, 0.03996, -0.1932, 0.0852, -0.1981, 0.1061, 0.1304, 0.07571, 0.1262, 0.2632, 0.1402, 0.2991, 0.1415, 0.264, 0.3936, 0.2374, 0.3954, 0.3693, 0.1493, 0.4008, 0.1592, 0.3428, 0.4182, 0.3174, 0.4047, 0.1359, 0.1336, 0.1658, 0.1363, 0.1538, 0.41, 0.1245, 0.4085, 0.229, 0.1389, 0.2632, 0.1402, 0.2374, 0.3954, 0.2102, 0.4003, 0.3349, 0.1445, 0.3693, 0.1493, 0.3174, 0.4047, 0.2906, 0.3968, 0.1061, 0.1304, 0.1359, 0.1336, 0.1245, 0.4085, 0.09607, 0.4014, 0.1967, 0.1379, 0.229, 0.1389, 0.2102, 0.4003, 0.1825, 0.4062, 0.2991, 0.1415, 0.3349, 0.1445, 0.2906, 0.3968, 0.264, 0.3936, 0.07571, 0.1262, 0.1061, 0.1304, 0.09607, 0.4014, 0.06915, 0.3896, 0.1658, 0.1363, 0.1967, 0.1379, 0.1825, 0.4062, 0.1538, 0.41, 0.3174, 0.4047, 0.3428, 0.4182, 0.3085, 0.7194, 0.2854, 0.7018, 0.1245, 0.4085, 0.1538, 0.41, 0.1273, 0.7172, 0.09953, 0.7178, 0.2102, 0.4003, 0.2374, 0.3954, 0.2058, 0.6894, 0.1798, 0.6981, 0.2906, 0.3968, 0.3174, 0.4047, 0.2854, 0.7018, 0.2596, 0.6905, 0.09607, 0.4014, 0.1245, 0.4085, 0.09953, 0.7178, 0.07266, 0.7101, 0.1825, 0.4062, 0.2102, 0.4003, 0.1798, 0.6981, 0.1541, 0.7092, 0.264, 0.3936, 0.2906, 0.3968, 0.2596, 0.6905, 0.2327, 0.6862, 0.06915, 0.3896, 0.09607, 0.4014, 0.07266, 0.7101, 0.04789, 0.6955, 0.1538, 0.41, 0.1825, 0.4062, 0.1541, 0.7092, 0.1273, 0.7172, 0.2374, 0.3954, 0.264, 0.3936, 0.2327, 0.6862, 0.2058, 0.6894, 0.09953, 0.7178, 0.1273, 0.7172, 0.1115, 1.012, 0.09053, 1.006, 0.1798, 0.6981, 0.2058, 0.6894, 0.1649, 1.044, 0.147, 1.035, 0.2596, 0.6905, 0.2854, 0.7018, 0.2234, 1.039, 0.204, 1.046, 0.07266, 0.7101, 0.09953, 0.7178, 0.09053, 1.006, 0.06901, 1.007, 0.1541, 0.7092, 0.1798, 0.6981, 0.147, 1.035, 0.13, 1.023, 0.2327, 0.6862, 0.2596, 0.6905, 0.204, 1.046, 0.1843, 1.047, 0.04789, 0.6955, 0.07266, 0.7101, 0.06901, 1.007, 0.04857, 1.014, 0.1273, 0.7172, 0.1541, 0.7092, 0.13, 1.023, 0.1115, 1.012, 0.2058, 0.6894, 0.2327, 0.6862, 0.1843, 1.047, 0.1649, 1.044, 0.2854, 0.7018, 0.3085, 0.7194, 0.2434, 1.032, 0.2234, 1.039, 0.147, 1.035, 0.1649, 1.044, 0.1419, 1.247, 0.1264, 1.239, 0.204, 1.046, 0.2234, 1.039, 0.1928, 1.242, 0.176, 1.249, 0.06901, 1.007, 0.09053, 1.006, 0.08076, 1.215, 0.0636, 1.216, 0.13, 1.023, 0.147, 1.035, 0.1264, 1.239, 0.1122, 1.229, 0.1843, 1.047, 0.204, 1.046, 0.176, 1.249, 0.1588, 1.251, 0.04857, 1.014, 0.06901, 1.007, 0.0636, 1.216, 0.04671, 1.221, 0.1115, 1.012, 0.13, 1.023, 0.1122, 1.229, 0.09726, 1.22, 0.1649, 1.044, 0.1843, 1.047, 0.1588, 1.251, 0.1419, 1.247, 0.2234, 1.039, 0.2434, 1.032, 0.2098, 1.236, 0.1928, 1.242, 0.09053, 1.006, 0.1115, 1.012, 0.09726, 1.22, 0.08076, 1.215, 0.4557, 0.3863, 0.447, 0.3988, 0.4321, 0.4041, 0.4168, 0.3993, 0.4075, 0.3863, 0.4076, 0.3707, 0.417, 0.3581, 0.432, 0.3534, 0.4468, 0.3585, 0.4557, 0.3711, 0.4069, 0.8117, 0.4649, 0.8103, 0.4674, 0.8204, 0.4081, 0.8222, 0.4102, 0.7413, 0.4763, 0.7431, 0.479, 0.7526, 0.4101, 0.7512, 0.408, 0.7704, 0.4768, 0.7716, 0.4724, 0.7806, 0.4063, 0.7804, 0.406, 0.8012, 0.4653, 0.8, 0.4649, 0.8103, 0.4069, 0.8117, 0.4096, 0.7311, 0.4724, 0.7337, 0.4763, 0.7431, 0.4102, 0.7413, 0.4093, 0.7608, 0.4791, 0.7622, 0.4768, 0.7716, 0.408, 0.7704, 0.4055, 0.7907, 0.4679, 0.7899, 0.4653, 0.8, 0.406, 0.8012, 0.4081, 0.8222, 0.4674, 0.8204, 0.472, 0.8297, 0.4094, 0.8327, 0.4101, 0.7512, 0.479, 0.7526, 0.4791, 0.7622, 0.4093, 0.7608, 0.4063, 0.7804, 0.4724, 0.7806, 0.4679, 0.7899, 0.4055, 0.7907, 0.4763, 0.7431, 0.5776, 0.7493, 0.5803, 0.7574, 0.479, 0.7526, 0.4768, 0.7716, 0.5785, 0.774, 0.574, 0.7816, 0.4724, 0.7806, 0.4653, 0.8, 0.567, 0.7976, 0.5666, 0.8061, 0.4649, 0.8103, 0.4724, 0.7337, 0.5737, 0.7416, 0.5776, 0.7493, 0.4763, 0.7431, 0.4791, 0.7622, 0.5807, 0.7658, 0.5785, 0.774, 0.4768, 0.7716, 0.4679, 0.7899, 0.5696, 0.7893, 0.567, 0.7976, 0.4653, 0.8, 0.4674, 0.8204, 0.5689, 0.8143, 0.5733, 0.8217, 0.472, 0.8297, 0.479, 0.7526, 0.5803, 0.7574, 0.5807, 0.7658, 0.4791, 0.7622, 0.4724, 0.7806, 0.574, 0.7816, 0.5696, 0.7893, 0.4679, 0.7899, 0.4649, 0.8103, 0.5666, 0.8061, 0.5689, 0.8143, 0.4674, 0.8204, 0.4096, 0.7311, 0.4102, 0.7413, 0.3091, 0.7399, 0.3114, 0.7297, 0.4093, 0.7608, 0.408, 0.7704, 0.3047, 0.7706, 0.3052, 0.7603, 0.4055, 0.7907, 0.406, 0.8012, 0.3106, 0.8018, 0.3077, 0.7917, 0.4081, 0.8222, 0.4094, 0.8327, 0.3111, 0.8327, 0.3124, 0.8224, 0.4101, 0.7512, 0.4093, 0.7608, 0.3052, 0.7603, 0.3069, 0.7501, 0.4063, 0.7804, 0.4055, 0.7907, 0.3077, 0.7917, 0.3053, 0.7812, 0.4069, 0.8117, 0.4081, 0.8222, 0.3124, 0.8224, 0.3123, 0.8121, 0.4102, 0.7413, 0.4101, 0.7512, 0.3069, 0.7501, 0.3091, 0.7399, 0.408, 0.7704, 0.4063, 0.7804, 0.3053, 0.7812, 0.3047, 0.7706, 0.406, 0.8012, 0.4069, 0.8117, 0.3123, 0.8121, 0.3106, 0.8018, 0.4293, 0.2561, 0.4341, 0.2629, 0.4341, 0.2714, 0.4291, 0.2785, 0.4208, 0.2812, 0.4126, 0.2784, 0.4075, 0.2714, 0.4076, 0.2626, 0.4129, 0.2555, 0.4214, 0.2532, 0.3854, 0.556, 0.3959, 0.5574, 0.3932, 0.6167, 0.3832, 0.6141, 0.3149, 0.5583, 0.3248, 0.5584, 0.3252, 0.6273, 0.3158, 0.6245, 0.3441, 0.5566, 0.3541, 0.555, 0.3533, 0.6211, 0.3442, 0.6254, 0.3749, 0.555, 0.3854, 0.556, 0.3832, 0.6141, 0.3728, 0.6143, 0.3047, 0.5577, 0.3149, 0.5583, 0.3158, 0.6245, 0.3064, 0.6205, 0.3345, 0.5577, 0.3441, 0.5566, 0.3442, 0.6254, 0.3348, 0.6276, 0.3644, 0.5544, 0.3749, 0.555, 0.3728, 0.6143, 0.3627, 0.6168, 0.3959, 0.5574, 0.4063, 0.5589, 0.4025, 0.6215, 0.3932, 0.6167, 0.3248, 0.5584, 0.3345, 0.5577, 0.3348, 0.6276, 0.3252, 0.6273, 0.3541, 0.555, 0.3644, 0.5544, 0.3627, 0.6168, 0.3533, 0.6211, 0.3158, 0.6245, 0.3252, 0.6273, 0.3286, 0.7287, 0.3206, 0.7258, 0.3442, 0.6254, 0.3533, 0.6211, 0.3529, 0.7228, 0.3452, 0.7271, 0.3728, 0.6143, 0.3832, 0.6141, 0.3775, 0.7156, 0.369, 0.7159, 0.3064, 0.6205, 0.3158, 0.6245, 0.3206, 0.7258, 0.3129, 0.7218, 0.3348, 0.6276, 0.3442, 0.6254, 0.3452, 0.7271, 0.337, 0.7292, 0.3627, 0.6168, 0.3728, 0.6143, 0.369, 0.7159, 0.3606, 0.7185, 0.3932, 0.6167, 0.4025, 0.6215, 0.393, 0.7226, 0.3856, 0.7181, 0.3252, 0.6273, 0.3348, 0.6276, 0.337, 0.7292, 0.3286, 0.7287, 0.3533, 0.6211, 0.3627, 0.6168, 0.3606, 0.7185, 0.3529, 0.7228, 0.3832, 0.6141, 0.3932, 0.6167, 0.3856, 0.7181, 0.3775, 0.7156, 0.3047, 0.5577, 0.3047, 0.4594, 0.315, 0.4573, 0.3149, 0.5583, 0.3345, 0.5577, 0.3354, 0.4537, 0.3457, 0.4533, 0.3441, 0.5566, 0.3644, 0.5544, 0.3668, 0.4566, 0.3769, 0.4597, 0.3749, 0.555, 0.3959, 0.5574, 0.3974, 0.4618, 0.4077, 0.4605, 0.4063, 0.5589, 0.3248, 0.5584, 0.3252, 0.4552, 0.3354, 0.4537, 0.3345, 0.5577, 0.3541, 0.555, 0.3563, 0.4541, 0.3668, 0.4566, 0.3644, 0.5544, 0.3854, 0.556, 0.3871, 0.4615, 0.3974, 0.4618, 0.3959, 0.5574, 0.3149, 0.5583, 0.315, 0.4573, 0.3252, 0.4552, 0.3248, 0.5584, 0.3441, 0.5566, 0.3457, 0.4533, 0.3563, 0.4541, 0.3541, 0.555, 0.3749, 0.555, 0.3769, 0.4597, 0.3871, 0.4615, 0.3854, 0.556, 0.4075, 0.2915, 0.4123, 0.2846, 0.4206, 0.2817, 0.4291, 0.2843, 0.4342, 0.2915, 0.4341, 0.3002, 0.4289, 0.3071, 0.4206, 0.3097, 0.4124, 0.3069, 0.4075, 0.2999, 0.3848, 0.2817, 0.3826, 0.3393, 0.3724, 0.341, 0.3743, 0.2825, 0.354, 0.2839, 0.3538, 0.3489, 0.3446, 0.3519, 0.3442, 0.2839, 0.3251, 0.282, 0.3257, 0.3505, 0.3166, 0.3464, 0.3151, 0.2803, 0.3953, 0.2813, 0.3928, 0.3404, 0.3826, 0.3393, 0.3848, 0.2817, 0.364, 0.2833, 0.3629, 0.3447, 0.3538, 0.3489, 0.354, 0.2839, 0.3347, 0.2832, 0.3351, 0.3524, 0.3257, 0.3505, 0.3251, 0.282, 0.4058, 0.2813, 0.4026, 0.3439, 0.3928, 0.3404, 0.3953, 0.2813, 0.3743, 0.2825, 0.3724, 0.341, 0.3629, 0.3447, 0.364, 0.2833, 0.3442, 0.2839, 0.3446, 0.3519, 0.3351, 0.3524, 0.3347, 0.2832, 0.3151, 0.2803, 0.3166, 0.3464, 0.3071, 0.3424, 0.3047, 0.2797, 0.3538, 0.3489, 0.3527, 0.4489, 0.3449, 0.4521, 0.3446, 0.3519, 0.3257, 0.3505, 0.3284, 0.451, 0.3207, 0.447, 0.3166, 0.3464, 0.3928, 0.3404, 0.3846, 0.4411, 0.3762, 0.4398, 0.3826, 0.3393, 0.3629, 0.3447, 0.3602, 0.4447, 0.3527, 0.4489, 0.3538, 0.3489, 0.3351, 0.3524, 0.3366, 0.4528, 0.3284, 0.451, 0.3257, 0.3505, 0.4026, 0.3439, 0.3925, 0.4447, 0.3846, 0.4411, 0.3928, 0.3404, 0.3724, 0.341, 0.3679, 0.4412, 0.3602, 0.4447, 0.3629, 0.3447, 0.3446, 0.3519, 0.3449, 0.4521, 0.3366, 0.4528, 0.3351, 0.3524, 0.3166, 0.3464, 0.3207, 0.447, 0.3129, 0.443, 0.3071, 0.3424, 0.3826, 0.3393, 0.3762, 0.4398, 0.3679, 0.4412, 0.3724, 0.341, 0.364, 0.2833, 0.354, 0.2839, 0.3561, 0.1838, 0.3663, 0.1862, 0.3347, 0.2832, 0.3251, 0.282, 0.3258, 0.1792, 0.336, 0.1798, 0.4058, 0.2813, 0.3953, 0.2813, 0.3968, 0.1865, 0.407, 0.1839, 0.3743, 0.2825, 0.364, 0.2833, 0.3663, 0.1862, 0.3764, 0.1878, 0.3442, 0.2839, 0.3347, 0.2832, 0.336, 0.1798, 0.346, 0.1815, 0.3151, 0.2803, 0.3047, 0.2797, 0.3047, 0.182, 0.3152, 0.1797, 0.3848, 0.2817, 0.3743, 0.2825, 0.3764, 0.1878, 0.3867, 0.1879, 0.354, 0.2839, 0.3442, 0.2839, 0.346, 0.1815, 0.3561, 0.1838, 0.3251, 0.282, 0.3151, 0.2803, 0.3152, 0.1797, 0.3258, 0.1792, 0.3953, 0.2813, 0.3848, 0.2817, 0.3867, 0.1879, 0.3968, 0.1865, 0.4123, 0.2498, 0.4075, 0.2431, 0.4075, 0.2346, 0.4125, 0.2276, 0.4207, 0.225, 0.4289, 0.2277, 0.4339, 0.2346, 0.4339, 0.2433, 0.4285, 0.2504, 0.4202, 0.2527])
me_cylinder_055.materials.append(mat_birch_bark)
me_cylinder_055.use_remesh_preserve_volume = False
me_cylinder_055.use_remesh_preserve_attributes = False
me_cylinder_055.use_mirror_vertex_groups = False
me_cylinder_055.update()

# ---- objects
ob_deadbirch_6 = bpy.data.objects.new('DeadBirch_6', me_cylinder_055)

# ---- transforms, parenting, visibility, modifiers, constraints
ob_deadbirch_6.location = (0.0, 0.0, 0.0)
ob_deadbirch_6.lineart.crease_threshold = 0.0
_vg = ob_deadbirch_6.vertex_groups.new(name='Group')
_m = ob_deadbirch_6.modifiers.new('Auto Smooth', 'NODES')
_m.node_group = ng_auto_smooth
_gi = [s.identifier for s in ng_auto_smooth.interface.items_tree if s.item_type == 'SOCKET' and s.in_out == 'INPUT']
_m[_gi[1]] = 1.014  # Angle

# ---- collection membership
col_collection_1.objects.link(ob_deadbirch_6)

# ---- scene / render settings (as saved in the file)
scene.frame_start = 1; scene.frame_end = 250; scene.frame_set(0)
scene.render.engine = 'CYCLES'
scene.render.resolution_x = 1000
scene.render.resolution_y = 1000
scene.render.dither_intensity = 0.0
scene.cycles.samples = 200
scene.cycles.sampling_pattern = 'TABULATED_SOBOL'
scene.cycles.light_sampling_threshold = 0.0
scene.cycles.use_adaptive_sampling = False
scene.cycles.use_light_tree = False
scene.cycles.caustics_reflective = False
scene.cycles.caustics_refractive = False
scene.cycles.blur_glossy = 0.0
scene.cycles.max_bounces = 2
scene.cycles.pixel_filter_type = 'GAUSSIAN'
scene.cycles.sample_clamp_indirect = 0.0
scene.view_settings.view_transform = 'Standard'
bpy.context.view_layer.update()

# ---- added for rendering (the .blend has no active camera): camera
cam_auto = bpy.data.cameras.new('AutoCamera')
cam_auto.lens = 50.0
cam_auto.sensor_width = 36.0
cam_auto.clip_end = 1000.0
ob_auto_camera = bpy.data.objects.new('AutoCamera', cam_auto)
scene.collection.objects.link(ob_auto_camera)
ob_auto_camera.location = (9.03399, -12.1531, 12.8457)
ob_auto_camera.rotation_euler = (1.09748, -7.21219e-08, 0.694738)
scene.camera = ob_auto_camera
bpy.context.view_layer.update()
